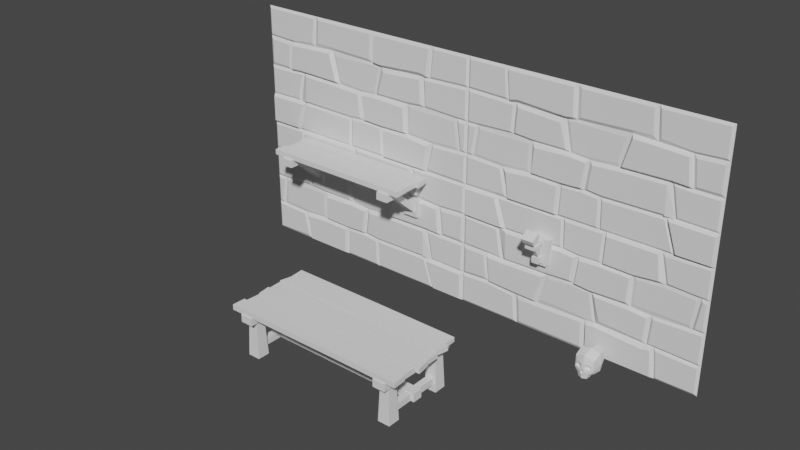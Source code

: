 # Source: additional.blend  (saved by Blender 3.0.42; exported with 4.5.12 LTS)
import bpy
from mathutils import Matrix  # noqa: F401  (used for matrix-valued properties, if any)

bpy.ops.wm.read_factory_settings(use_empty=True)
scene = bpy.context.scene
scene.name = 'Scene'

# ---- collections
col_collection = bpy.data.collections.new('Collection'); scene.collection.children.link(col_collection)

# ---- world
world_world = bpy.data.worlds.new('World'); scene.world = world_world
world_world.use_nodes = True; world_world.node_tree.nodes.clear()
_N = world_world.node_tree.nodes; _L = world_world.node_tree.links
n0 = _N.new('ShaderNodeOutputWorld'); n0.name = 'World Output'; n0.location = (300, 300)
n1 = _N.new('ShaderNodeBackground'); n1.name = 'Background'; n1.location = (10, 300)
n1.inputs[0].default_value = (0.05088, 0.05088, 0.05088, 1.0)
_L.new(n1.outputs[0], n0.inputs[0])
n0.is_active_output = True
world_world.color = (0.05088, 0.05088, 0.05088)
world_world.use_sun_shadow = False
world_world.sun_shadow_jitter_overblur = 0.0

# ---- meshes
me_plane = bpy.data.meshes.new('Plane')
me_plane.from_pydata([(-1.0, -0.006782, 0.02539), (1.0, -0.006782, 0.02539), (-1.0, -0.006782, 1.025), (1.0, -0.006782, 1.025), (-1.0, -0.006782, 0.7845), (-1.0, -0.006782, 0.5254), (-1.0, -0.006782, 0.2754), (1.0, -0.006782, 0.2754), (1.0, -0.006782, 0.5254), (1.0, -0.006782, 0.7754), (-0.6447, -0.006782, 0.7754), (-0.6704, -0.006782, 1.025), (-0.1062, -0.006782, 1.025), (-0.09524, -0.006782, 0.7754), (0.5055, -0.006782, 0.7754), (0.4872, -0.006782, 1.025), (0.2528, -0.006782, 0.5254), (0.3205, -0.006782, 0.7845), (-0.1245, -0.006782, 0.5254), (-0.1777, -0.006782, 0.7662), (-0.6008, -0.006782, 0.5382), (-0.5861, -0.006782, 0.7754), (0.7839, -0.006782, 0.5254), (0.7565, -0.006782, 0.7626), (0.6374, -0.006782, 0.5327), (0.6869, -0.006782, 0.2809), (0.02564, -0.006782, 0.5126), (-0.001832, -0.006782, 0.2827), (-0.4359, -0.006782, 0.5254), (-0.4378, -0.006782, 0.2809), (-0.9012, -0.006782, 0.5254), (-0.9378, -0.006782, 0.2754), (-0.6227, -0.006782, 0.02539), (-0.6795, -0.006782, 0.2644), (-0.1978, -0.006782, 0.02539), (-0.1868, -0.006782, 0.2754), (0.1429, -0.006782, 0.02539), (0.1337, -0.006782, 0.2681), (0.7125, -0.006782, 0.02539), (0.6282, -0.006782, 0.2754), (0.6161, -0.02928, 0.2893), (-0.4648, -0.01428, 0.5015), (-0.98, -0.02178, 0.804), (-0.6669, -0.02178, 0.796), (-0.6884, -0.02178, 1.005), (-0.98, -0.02178, 1.005), (-0.98, -0.02178, 0.04565), (-0.6516, -0.02178, 0.05422), (-0.6955, -0.02178, 0.2451), (-0.9382, -0.02178, 0.2554), (-0.98, -0.02178, 0.2554), (-0.98, -0.02178, 0.2954), (-0.9551, -0.02178, 0.2954), (-0.9243, -0.02178, 0.5054), (-0.98, -0.02178, 0.5054), (-0.98, -0.02178, 0.5454), (-0.9016, -0.02178, 0.5454), (-0.6196, -0.02178, 0.5574), (-0.6074, -0.02178, 0.7554), (-0.645, -0.02178, 0.7554), (-0.98, -0.02178, 0.764), (-0.6482, -0.03678, 1.005), (-0.6269, -0.03678, 0.7975), (-0.5666, -0.03678, 0.8101), (-0.1784, -0.03678, 0.7863), (-0.116, -0.03678, 0.7932), (-0.1254, -0.03678, 1.005), (-0.07263, -0.02178, 1.0), (-0.06382, -0.02178, 0.7997), (0.3367, -0.02178, 0.8134), (0.473, -0.02178, 0.8134), (0.4585, -0.02178, 1.0), (0.5091, -0.02178, 1.005), (0.5312, -0.02178, 0.8051), (0.7567, -0.02178, 0.7826), (0.98, -0.02178, 0.7944), (0.98, -0.02178, 1.005), (0.3393, -0.03678, 0.7603), (0.279, -0.03678, 0.5459), (0.6377, -0.03678, 0.5527), (0.7613, -0.03678, 0.5465), (0.7385, -0.03678, 0.7435), (0.5046, -0.03678, 0.7554), (-0.1533, -0.01428, 0.7488), (-0.1082, -0.01428, 0.5441), (0.02571, -0.01428, 0.5326), (0.2314, -0.01428, 0.5534), (0.2801, -0.01428, 0.748), (-0.09412, -0.01428, 0.7554), (-0.5597, -0.02928, 0.7491), (-0.5714, -0.02928, 0.5598), (-0.4331, -0.02928, 0.5491), (-0.1604, -0.02928, 0.5491), (-0.2141, -0.02928, 0.7271), (0.7851, -0.02178, 0.738), (0.8067, -0.02178, 0.5514), (0.9743, -0.02178, 0.5514), (0.9743, -0.02178, 0.748), (0.662, -0.02178, 0.5115), (0.7034, -0.02178, 0.3006), (0.98, -0.02178, 0.2957), (0.98, -0.02178, 0.5054), (0.7834, -0.02178, 0.5054), (0.05561, -0.02928, 0.4888), (0.03354, -0.02928, 0.3041), (0.1428, -0.02928, 0.2923), (0.6062, -0.02928, 0.2992), (0.6075, -0.02928, 0.5068), (0.2569, -0.02928, 0.5001), (-0.4056, -0.03678, 0.493), (-0.4171, -0.03678, 0.3004), (-0.187, -0.03678, 0.2954), (-0.01967, -0.03678, 0.302), (0.003328, -0.03678, 0.4944), (-0.1252, -0.03678, 0.5054), (-0.88, -0.01428, 0.4994), (-0.9046, -0.01428, 0.2991), (-0.6792, -0.01428, 0.2895), (-0.4663, -0.01428, 0.304), (-0.6337, -0.03678, 0.2408), (-0.6062, -0.03678, 0.04539), (-0.217, -0.03678, 0.04539), (-0.2077, -0.03678, 0.2558), (-0.4371, -0.03678, 0.2609), (-0.1677, -0.02178, 0.2561), (-0.1769, -0.02178, 0.04539), (0.1221, -0.02178, 0.04539), (0.1144, -0.02178, 0.25), (-0.002514, -0.02178, 0.2627), (0.151, -0.02178, 0.2498), (0.1587, -0.02178, 0.04386), (0.6886, -0.02178, 0.04386), (0.6169, -0.02178, 0.2567), (0.6553, -0.03678, 0.2578), (0.7269, -0.03678, 0.04539), (0.98, -0.03678, 0.04539), (0.98, -0.03678, 0.2557), (0.6876, -0.03678, 0.2609)], [], [(42, 44, 45), (49, 46, 48), (52, 54, 51), (59, 60, 56), (64, 65, 66), (69, 70, 71), (74, 75, 76), (79, 81, 82), (88, 85, 87), (91, 92, 93), (95, 97, 94), (100, 101, 102), (106, 107, 108), (112, 113, 114), (117, 118, 41), (121, 122, 123), (126, 127, 128), (130, 132, 129), (134, 136, 137), (11, 44, 43, 10), (33, 48, 47, 32), (4, 42, 45, 2), (5, 55, 60, 4), (34, 121, 120, 32), (31, 49, 48, 33), (6, 50, 49, 31), (30, 56, 55, 5), (1, 135, 134, 38), (30, 53, 52, 31), (5, 54, 53, 30), (31, 52, 51, 6), (20, 57, 56, 30), (21, 58, 57, 20), (10, 59, 58, 21), (4, 60, 59, 10), (10, 62, 61, 11), (7, 136, 135, 1), (21, 63, 62, 10), (19, 64, 63, 21), (13, 65, 64, 19), (12, 66, 65, 13), (13, 68, 67, 12), (12, 67, 71, 15), (17, 69, 68, 13), (14, 70, 69, 17), (15, 71, 70, 14), (14, 73, 72, 15), (15, 72, 76, 3), (23, 74, 73, 14), (9, 75, 74, 23), (18, 84, 83, 19), (2, 45, 44, 11), (32, 47, 46, 0), (17, 77, 82, 14), (22, 80, 79, 24), (23, 81, 80, 22), (14, 82, 81, 23), (25, 99, 98, 24), (24, 79, 78, 16), (19, 83, 88, 13), (16, 86, 85, 26), (17, 87, 86, 16), (13, 88, 87, 17), (20, 90, 89, 21), (26, 85, 84, 18), (21, 89, 93, 19), (18, 92, 91, 28), (19, 93, 92, 18), (22, 95, 94, 23), (28, 91, 90, 20), (23, 94, 97, 9), (29, 110, 109, 28), (11, 61, 66, 12), (8, 96, 95, 22), (24, 98, 102, 22), (22, 102, 101, 8), (16, 78, 77, 17), (27, 104, 103, 26), (7, 100, 99, 25), (26, 103, 108, 16), (24, 107, 106, 40, 25), (39, 25, 40), (16, 108, 107, 24), (40, 106, 105, 37, 39), (37, 105, 104, 27), (28, 109, 114, 18), (27, 112, 111, 35), (26, 113, 112, 27), (18, 114, 113, 26), (31, 116, 115, 30), (35, 111, 110, 29), (33, 117, 116, 31), (29, 118, 117, 33), (41, 118, 29, 28), (32, 120, 119, 33), (28, 20, 41), (6, 51, 54, 5), (33, 119, 123, 29), (36, 126, 125, 34), (29, 123, 122, 35), (34, 125, 124, 35), (35, 122, 121, 34), (35, 124, 128, 27), (38, 131, 130, 36), (27, 128, 127, 37), (36, 130, 129, 37), (37, 127, 126, 36), (37, 129, 132, 39), (10, 43, 42, 4), (38, 134, 133, 39), (39, 132, 131, 38), (39, 133, 137, 25), (3, 76, 75, 9), (9, 97, 96, 8), (30, 115, 41, 20), (25, 137, 136, 7), (8, 101, 100, 7), (0, 46, 50, 6), (42, 43, 44), (50, 46, 49), (46, 47, 48), (52, 53, 54), (60, 55, 56), (56, 57, 59), (57, 58, 59), (66, 61, 63), (61, 62, 63), (63, 64, 66), (71, 67, 69), (67, 68, 69), (76, 72, 74), (72, 73, 74), (82, 77, 78), (79, 80, 81), (82, 78, 79), (88, 83, 84), (84, 85, 88), (85, 86, 87), (93, 89, 91), (89, 90, 91), (95, 96, 97), (102, 98, 99), (99, 100, 102), (108, 103, 105), (103, 104, 105), (105, 106, 108), (114, 109, 111), (109, 110, 111), (111, 112, 114), (41, 115, 117), (115, 116, 117), (123, 119, 120), (120, 121, 123), (128, 124, 125), (125, 126, 128), (130, 131, 132), (137, 133, 134), (134, 135, 136)])
_uv = me_plane.uv_layers.new(name='UVMap')
_uv.uv.foreach_set('vector', [0.01031, 0.7706, 0.1563, 0.9799, 0.0101, 0.9794, 0.03088, 0.2303, 0.01003, 0.02018, 0.1515, 0.2288, 0.02247, 0.27, 0.01, 0.48, 0.01, 0.27, 0.182, 0.729, 0.01023, 0.7305, 0.04921, 0.5191, 0.4087, 0.7675, 0.4416, 0.7692, 0.4373, 0.9801, 0.6563, 0.7722, 0.7407, 0.7714, 0.7339, 0.9789, 0.876, 0.7676, 0.9898, 0.7696, 0.99, 0.9801, 0.8294, 0.5221, 0.8671, 0.729, 0.7521, 0.7299, 0.4522, 0.7318, 0.5026, 0.5174, 0.6413, 0.7297, 0.2822, 0.52, 0.4246, 0.5218, 0.4003, 0.728, 0.9009, 0.5214, 0.9895, 0.7292, 0.8874, 0.7286, 0.9895, 0.27, 0.9899, 0.4799, 0.8924, 0.479, 0.8076, 0.2693, 0.821, 0.48, 0.626, 0.4802, 0.4886, 0.2712, 0.491, 0.4791, 0.4362, 0.481, 0.1594, 0.2681, 0.2717, 0.2703, 0.2717, 0.4796, 0.3915, 0.02001, 0.3962, 0.2302, 0.2818, 0.2317, 0.5604, 0.02037, 0.5488, 0.23, 0.4971, 0.2323, 0.5803, 0.02039, 0.8068, 0.2301, 0.5682, 0.2296, 0.8632, 0.0199, 0.9895, 0.2301, 0.8358, 0.232, 0.1648, 1.0, 0.1563, 0.9799, 0.1729, 0.7702, 0.185, 0.75, 0.1593, 0.25, 0.1515, 0.2288, 0.1759, 0.02112, 0.1886, 0.0, 0.0, 0.75, 0.01031, 0.7706, 0.0101, 0.9794, 0.0, 1.0, 0.0, 0.5, 0.01004, 0.5193, 0.01023, 0.7305, 0.0, 0.75, 0.4011, 0.0, 0.3915, 0.02001, 0.1965, 0.0208, 0.1886, 0.0, 0.03111, 0.25, 0.03088, 0.2303, 0.1515, 0.2288, 0.1593, 0.25, 0.0, 0.25, 0.01, 0.2301, 0.03088, 0.2303, 0.03111, 0.25, 0.04942, 0.5, 0.04921, 0.5191, 0.01004, 0.5193, 0.0, 0.5, 1.0, 0.0, 0.9899, 0.01995, 0.8632, 0.0199, 0.8562, 0.0, 0.04942, 0.5, 0.03785, 0.48, 0.02247, 0.27, 0.03111, 0.25, 0.0, 0.5, 0.01, 0.48, 0.03785, 0.48, 0.04942, 0.5, 0.03111, 0.25, 0.02247, 0.27, 0.01, 0.27, 0.0, 0.25, 0.196, 0.5, 0.1871, 0.5208, 0.04921, 0.5191, 0.04942, 0.5, 0.2069, 0.75, 0.1976, 0.729, 0.1871, 0.5208, 0.196, 0.5, 0.185, 0.75, 0.182, 0.729, 0.1976, 0.729, 0.2069, 0.75, 0.0, 0.75, 0.01023, 0.7305, 0.182, 0.729, 0.185, 0.75, 0.185, 0.75, 0.191, 0.7707, 0.1762, 0.9799, 0.1648, 1.0, 1.0, 0.25, 0.9895, 0.2301, 0.9899, 0.01995, 1.0, 0.0, 0.2069, 0.75, 0.21, 0.773, 0.191, 0.7707, 0.185, 0.75, 0.4084, 0.75, 0.4087, 0.7675, 0.21, 0.773, 0.2069, 0.75, 0.4524, 0.75, 0.4416, 0.7692, 0.4087, 0.7675, 0.4084, 0.75, 0.4469, 1.0, 0.4373, 0.9801, 0.4416, 0.7692, 0.4524, 0.75, 0.4524, 0.75, 0.4618, 0.7706, 0.4575, 0.9795, 0.4469, 1.0, 0.4469, 1.0, 0.4575, 0.9795, 0.7339, 0.9789, 0.7436, 1.0, 0.6539, 0.75, 0.6563, 0.7722, 0.4618, 0.7706, 0.4524, 0.75, 0.7528, 0.75, 0.7407, 0.7714, 0.6563, 0.7722, 0.6539, 0.75, 0.7436, 1.0, 0.7339, 0.9789, 0.7407, 0.7714, 0.7528, 0.75, 0.7528, 0.75, 0.7621, 0.7701, 0.7544, 0.9797, 0.7436, 1.0, 0.7436, 1.0, 0.7544, 0.9797, 0.99, 0.9801, 1.0, 1.0, 0.8755, 0.75, 0.876, 0.7676, 0.7621, 0.7701, 0.7528, 0.75, 1.0, 0.75, 0.9898, 0.7696, 0.876, 0.7676, 0.8755, 0.75, 0.4377, 0.5, 0.4448, 0.5201, 0.4211, 0.7304, 0.4084, 0.75, 0.0, 1.0, 0.0101, 0.9794, 0.1563, 0.9799, 0.1648, 1.0, 0.1886, 0.0, 0.1759, 0.02112, 0.01003, 0.02018, 0.0, 0.0, 0.6539, 0.75, 0.6627, 0.7304, 0.7521, 0.7299, 0.7528, 0.75, 0.892, 0.5, 0.8817, 0.5213, 0.8294, 0.5221, 0.8324, 0.5, 0.8755, 0.75, 0.8671, 0.729, 0.8817, 0.5213, 0.892, 0.5, 0.7528, 0.75, 0.7521, 0.7299, 0.8671, 0.729, 0.8755, 0.75, 0.8306, 0.25, 0.8412, 0.27, 0.8412, 0.4797, 0.8324, 0.5, 0.8324, 0.5, 0.8294, 0.5221, 0.6396, 0.5198, 0.6264, 0.5, 0.4084, 0.75, 0.4211, 0.7304, 0.4522, 0.7318, 0.4524, 0.75, 0.6264, 0.5, 0.6175, 0.5202, 0.5026, 0.5174, 0.5, 0.5, 0.6539, 0.75, 0.6413, 0.7297, 0.6175, 0.5202, 0.6264, 0.5, 0.4524, 0.75, 0.4522, 0.7318, 0.6413, 0.7297, 0.6539, 0.75, 0.196, 0.5, 0.2074, 0.5212, 0.2163, 0.7286, 0.2069, 0.75, 0.5, 0.5, 0.5026, 0.5174, 0.4448, 0.5201, 0.4377, 0.5, 0.2069, 0.75, 0.2163, 0.7286, 0.4003, 0.728, 0.4084, 0.75, 0.4377, 0.5, 0.4246, 0.5218, 0.2822, 0.52, 0.282, 0.5, 0.4084, 0.75, 0.4003, 0.728, 0.4246, 0.5218, 0.4377, 0.5, 0.892, 0.5, 0.9009, 0.5214, 0.8874, 0.7286, 0.8755, 0.75, 0.282, 0.5, 0.2822, 0.52, 0.2074, 0.5212, 0.196, 0.5, 0.8755, 0.75, 0.8874, 0.7286, 0.9895, 0.7292, 1.0, 0.75, 0.282, 0.25, 0.292, 0.2709, 0.2921, 0.4792, 0.282, 0.5, 0.1648, 1.0, 0.1762, 0.9799, 0.4373, 0.9801, 0.4469, 1.0, 1.0, 0.5, 0.9897, 0.5208, 0.9009, 0.5214, 0.892, 0.5, 0.8324, 0.5, 0.8412, 0.4797, 0.8924, 0.479, 0.892, 0.5, 0.892, 0.5, 0.8924, 0.479, 0.9899, 0.4799, 1.0, 0.5, 0.6264, 0.5, 0.6396, 0.5198, 0.6627, 0.7304, 0.6539, 0.75, 0.4982, 0.25, 0.5079, 0.271, 0.5107, 0.4784, 0.5, 0.5, 1.0, 0.25, 0.9895, 0.27, 0.8412, 0.27, 0.8306, 0.25, 0.5, 0.5, 0.5107, 0.4784, 0.626, 0.4802, 0.6264, 0.5, 0.8324, 0.5, 0.821, 0.48, 0.8076, 0.2693, 0.8123, 0.2591, 0.8306, 0.25, 0.8141, 0.25, 0.8306, 0.25, 0.8123, 0.2591, 0.6264, 0.5, 0.626, 0.4802, 0.821, 0.48, 0.8324, 0.5, 0.8123, 0.2591, 0.8076, 0.2693, 0.5587, 0.2687, 0.5568, 0.25, 0.8141, 0.25, 0.5568, 0.25, 0.5587, 0.2687, 0.5079, 0.271, 0.4982, 0.25, 0.282, 0.5, 0.2921, 0.4792, 0.4362, 0.481, 0.4377, 0.5, 0.4982, 0.25, 0.4886, 0.2712, 0.4061, 0.2697, 0.4066, 0.25, 0.5, 0.5, 0.491, 0.4791, 0.4886, 0.2712, 0.4982, 0.25, 0.4377, 0.5, 0.4362, 0.481, 0.491, 0.4791, 0.5, 0.5, 0.03111, 0.25, 0.04277, 0.27, 0.05812, 0.4797, 0.04942, 0.5, 0.4066, 0.25, 0.4061, 0.2697, 0.292, 0.2709, 0.282, 0.25, 0.1593, 0.25, 0.1594, 0.2681, 0.04277, 0.27, 0.03111, 0.25, 0.282, 0.25, 0.2717, 0.2703, 0.1594, 0.2681, 0.1593, 0.25, 0.2717, 0.4796, 0.2717, 0.2703, 0.282, 0.25, 0.282, 0.5, 0.1886, 0.0, 0.1965, 0.0208, 0.1723, 0.2295, 0.1593, 0.25, 0.282, 0.5, 0.196, 0.5, 0.2717, 0.4796, 0.0, 0.25, 0.01, 0.27, 0.01, 0.48, 0.0, 0.5, 0.1593, 0.25, 0.1723, 0.2295, 0.2818, 0.2317, 0.282, 0.25, 0.5714, 0.0, 0.5604, 0.02037, 0.4115, 0.01998, 0.4011, 0.0, 0.282, 0.25, 0.2818, 0.2317, 0.3962, 0.2302, 0.4066, 0.25, 0.4011, 0.0, 0.4115, 0.01998, 0.416, 0.2303, 0.4066, 0.25, 0.4066, 0.25, 0.3962, 0.2302, 0.3915, 0.02001, 0.4011, 0.0, 0.4066, 0.25, 0.416, 0.2303, 0.4971, 0.2323, 0.4982, 0.25, 0.8562, 0.0, 0.8423, 0.01992, 0.5803, 0.02039, 0.5714, 0.0, 0.4982, 0.25, 0.4971, 0.2323, 0.5488, 0.23, 0.5568, 0.25, 0.5714, 0.0, 0.5803, 0.02039, 0.5682, 0.2296, 0.5568, 0.25, 0.5568, 0.25, 0.5488, 0.23, 0.5604, 0.02037, 0.5714, 0.0, 0.5568, 0.25, 0.5682, 0.2296, 0.8068, 0.2301, 0.8141, 0.25, 0.185, 0.75, 0.1729, 0.7702, 0.01031, 0.7706, 0.0, 0.75, 0.8562, 0.0, 0.8632, 0.0199, 0.8246, 0.2311, 0.8141, 0.25, 0.8141, 0.25, 0.8068, 0.2301, 0.8423, 0.01992, 0.8562, 0.0, 0.8141, 0.25, 0.8246, 0.2311, 0.8358, 0.232, 0.8306, 0.25, 1.0, 1.0, 0.99, 0.9801, 0.9898, 0.7696, 1.0, 0.75, 1.0, 0.75, 0.9895, 0.7292, 0.9897, 0.5208, 1.0, 0.5, 0.04942, 0.5, 0.05812, 0.4797, 0.2717, 0.4796, 0.196, 0.5, 0.8306, 0.25, 0.8358, 0.232, 0.9895, 0.2301, 1.0, 0.25, 1.0, 0.5, 0.9899, 0.4799, 0.9895, 0.27, 1.0, 0.25, 0.0, 0.0, 0.01003, 0.02018, 0.01, 0.2301, 0.0, 0.25, 0.01031, 0.7706, 0.1729, 0.7702, 0.1563, 0.9799, 0.01, 0.2301, 0.01003, 0.02018, 0.03088, 0.2303, 0.01003, 0.02018, 0.1759, 0.02112, 0.1515, 0.2288, 0.02247, 0.27, 0.03785, 0.48, 0.01, 0.48, 0.01023, 0.7305, 0.01004, 0.5193, 0.04921, 0.5191, 0.04921, 0.5191, 0.1871, 0.5208, 0.182, 0.729, 0.1871, 0.5208, 0.1976, 0.729, 0.182, 0.729, 0.4373, 0.9801, 0.1762, 0.9799, 0.21, 0.773, 0.1762, 0.9799, 0.191, 0.7707, 0.21, 0.773, 0.21, 0.773, 0.4087, 0.7675, 0.4373, 0.9801, 0.7339, 0.9789, 0.4575, 0.9795, 0.6563, 0.7722, 0.4575, 0.9795, 0.4618, 0.7706, 0.6563, 0.7722, 0.99, 0.9801, 0.7544, 0.9797, 0.876, 0.7676, 0.7544, 0.9797, 0.7621, 0.7701, 0.876, 0.7676, 0.7521, 0.7299, 0.6627, 0.7304, 0.6396, 0.5198, 0.8294, 0.5221, 0.8817, 0.5213, 0.8671, 0.729, 0.7521, 0.7299, 0.6396, 0.5198, 0.8294, 0.5221, 0.4522, 0.7318, 0.4211, 0.7304, 0.4448, 0.5201, 0.4448, 0.5201, 0.5026, 0.5174, 0.4522, 0.7318, 0.5026, 0.5174, 0.6175, 0.5202, 0.6413, 0.7297, 0.4003, 0.728, 0.2163, 0.7286, 0.2822, 0.52, 0.2163, 0.7286, 0.2074, 0.5212, 0.2822, 0.52, 0.9009, 0.5214, 0.9897, 0.5208, 0.9895, 0.7292, 0.8924, 0.479, 0.8412, 0.4797, 0.8412, 0.27, 0.8412, 0.27, 0.9895, 0.27, 0.8924, 0.479, 0.626, 0.4802, 0.5107, 0.4784, 0.5587, 0.2687, 0.5107, 0.4784, 0.5079, 0.271, 0.5587, 0.2687, 0.5587, 0.2687, 0.8076, 0.2693, 0.626, 0.4802, 0.4362, 0.481, 0.2921, 0.4792, 0.4061, 0.2697, 0.2921, 0.4792, 0.292, 0.2709, 0.4061, 0.2697, 0.4061, 0.2697, 0.4886, 0.2712, 0.4362, 0.481, 0.2717, 0.4796, 0.05812, 0.4797, 0.1594, 0.2681, 0.05812, 0.4797, 0.04277, 0.27, 0.1594, 0.2681, 0.2818, 0.2317, 0.1723, 0.2295, 0.1965, 0.0208, 0.1965, 0.0208, 0.3915, 0.02001, 0.2818, 0.2317, 0.4971, 0.2323, 0.416, 0.2303, 0.4115, 0.01998, 0.4115, 0.01998, 0.5604, 0.02037, 0.4971, 0.2323, 0.5803, 0.02039, 0.8423, 0.01992, 0.8068, 0.2301, 0.8358, 0.232, 0.8246, 0.2311, 0.8632, 0.0199, 0.8632, 0.0199, 0.9899, 0.01995, 0.9895, 0.2301])
me_plane.use_remesh_fix_poles = True
me_plane.use_remesh_preserve_attributes = False
me_plane.update()
me_cube_001 = bpy.data.meshes.new('Cube.001')
me_cube_001.from_pydata([(0.3758, -0.8821, -0.09998), (0.4006, -0.8573, 0.5334), (0.3758, -0.6821, -0.09998), (0.4006, -0.7069, 0.5334), (0.5758, -0.8821, -0.09998), (0.5511, -0.8573, 0.5334), (0.5758, -0.6821, -0.09998), (0.5511, -0.7069, 0.5334), (2.876, -0.8821, -0.09998), (2.901, -0.8573, 0.5334), (2.876, -0.6821, -0.09998), (2.901, -0.7069, 0.5334), (3.076, -0.8821, -0.09998), (3.051, -0.8573, 0.5334), (3.076, -0.6821, -0.09998), (3.051, -0.7069, 0.5334), (0.3758, 0.1179, -0.09998), (0.4006, 0.1427, 0.5334), (0.3758, 0.3179, -0.09998), (0.4006, 0.2931, 0.5334), (0.5758, 0.1179, -0.09998), (0.5511, 0.1427, 0.5334), (0.5758, 0.3179, -0.09998), (0.5511, 0.2931, 0.5334), (2.876, 0.1179, -0.09998), (2.901, 0.1427, 0.5334), (2.876, 0.3179, -0.09998), (2.901, 0.2931, 0.5334), (3.076, 0.1179, -0.09998), (3.051, 0.1427, 0.5334), (3.076, 0.3179, -0.09998), (3.051, 0.2931, 0.5334), (0.4239, 0.2514, 0.01783), (0.4239, 0.2514, 0.1234), (0.5277, 0.2514, 0.01783), (0.5277, 0.2514, 0.1234), (0.4239, -0.8156, 0.01783), (0.4239, -0.8156, 0.1234), (0.5277, -0.8156, 0.1234), (0.5277, -0.8156, 0.01783), (2.924, 0.2514, 0.01783), (2.924, 0.2514, 0.1234), (3.028, 0.2514, 0.01783), (3.028, 0.2514, 0.1234), (2.924, -0.8156, 0.01783), (2.924, -0.8156, 0.1234), (3.028, -0.8156, 0.1234), (3.028, -0.8156, 0.01783), (0.3765, -0.3626, 0.002819), (0.3765, -0.3626, 0.1384), (0.3765, -0.2016, 0.002819), (0.3765, -0.2016, 0.1384), (3.075, -0.3626, 0.002819), (3.075, -0.3626, 0.1384), (3.075, -0.2016, 0.1384), (3.075, -0.2016, 0.002819), (0.578, -0.9775, 0.5087), (0.578, -0.9775, 0.6349), (0.3736, -0.9775, 0.5087), (0.3736, -0.9775, 0.6349), (0.578, 0.4133, 0.5087), (0.578, 0.4133, 0.6349), (0.3736, 0.4133, 0.6349), (0.3736, 0.4133, 0.5087), (3.078, -0.9775, 0.5087), (3.078, -0.9775, 0.6349), (2.874, -0.9775, 0.5087), (2.874, -0.9775, 0.6349), (3.078, 0.4133, 0.5087), (3.078, 0.4133, 0.6349), (2.874, 0.4133, 0.6349), (2.874, 0.4133, 0.5087), (3.231, -0.7461, 0.6349), (3.231, -0.7461, 0.7206), (3.239, -0.9641, 0.6349), (3.239, -0.9641, 0.7206), (0.1975, -0.7461, 0.6349), (0.1975, -0.7461, 0.7206), (0.1898, -0.9641, 0.7206), (0.1898, -0.9641, 0.6349), (3.16, 0.4113, 0.6349), (3.16, 0.4113, 0.7075), (3.17, 0.1933, 0.6349), (3.17, 0.1933, 0.7075), (0.2256, 0.4113, 0.6349), (0.2256, 0.4113, 0.7075), (0.2409, 0.1933, 0.7075), (0.2409, 0.1933, 0.6349), (3.231, 0.1772, 0.6349), (3.231, 0.1772, 0.7239), (3.183, -0.04086, 0.6349), (3.183, -0.04086, 0.7239), (0.2716, 0.1772, 0.6349), (0.2716, 0.1772, 0.7239), (0.2205, -0.04086, 0.7239), (0.2205, -0.04086, 0.6349), (3.234, -0.0559, 0.6349), (3.234, -0.0559, 0.7164), (3.231, -0.274, 0.6349), (3.231, -0.274, 0.7164), (0.2384, -0.05591, 0.6349), (0.2384, -0.05591, 0.7164), (0.246, -0.274, 0.7164), (0.246, -0.274, 0.6349), (3.252, -0.2849, 0.6349), (3.252, -0.2849, 0.7206), (3.28, -0.503, 0.6349), (3.28, -0.503, 0.7206), (0.2205, -0.2849, 0.6349), (0.2205, -0.2849, 0.7206), (0.2486, -0.503, 0.7206), (0.2486, -0.503, 0.6349), (3.218, -0.5177, 0.6349), (3.218, -0.5177, 0.7164), (3.211, -0.7357, 0.6349), (3.211, -0.7357, 0.7164), (0.2613, -0.5177, 0.6349), (0.2613, -0.5177, 0.7164), (0.246, -0.7357, 0.7164), (0.246, -0.7357, 0.6349), (1.326, -0.7435, 0.7206), (2.2, -0.959, 0.7206), (2.2, -0.959, 0.6349), (1.326, -0.7435, 0.6349), (1.694, -0.5126, 0.7164), (1.843, -0.7281, 0.7164), (1.843, -0.7281, 0.6349), (1.694, -0.5126, 0.6349), (1.544, -0.2798, 0.7206), (2.678, -0.5107, 0.7206), (2.678, -0.5107, 0.6349), (1.544, -0.2798, 0.6349), (1.748, -0.04671, 0.7164), (1.038, -0.2704, 0.7164), (1.038, -0.2704, 0.6349), (1.748, -0.04671, 0.6349), (1.767, 0.168, 0.7239), (1.068, -0.04086, 0.7239), (1.068, -0.04086, 0.6349), (1.767, 0.168, 0.6349), (1.658, 0.4144, 0.7075), (1.705, 0.1933, 0.7075), (1.705, 0.1933, 0.6349), (1.658, 0.4144, 0.6349)], [], [(0, 1, 3, 2), (2, 3, 7, 6), (6, 7, 5, 4), (4, 5, 1, 0), (2, 6, 4, 0), (8, 9, 11, 10), (10, 11, 15, 14), (14, 15, 13, 12), (12, 13, 9, 8), (10, 14, 12, 8), (16, 17, 19, 18), (18, 19, 23, 22), (22, 23, 21, 20), (20, 21, 17, 16), (18, 22, 20, 16), (24, 25, 27, 26), (26, 27, 31, 30), (30, 31, 29, 28), (28, 29, 25, 24), (26, 30, 28, 24), (42, 43, 46, 47), (43, 41, 45, 46), (35, 33, 37, 38), (34, 35, 38, 39), (32, 34, 39, 36), (33, 32, 36, 37), (40, 42, 47, 44), (41, 40, 44, 45), (50, 51, 54, 55), (51, 49, 53, 54), (48, 50, 55, 52), (49, 48, 52, 53), (48, 49, 51, 50), (53, 52, 55, 54), (58, 59, 62, 63), (59, 57, 61, 62), (56, 58, 63, 60), (57, 56, 60, 61), (56, 57, 59, 58), (61, 60, 63, 62), (66, 67, 70, 71), (67, 65, 69, 70), (64, 66, 71, 68), (65, 64, 68, 69), (64, 65, 67, 66), (69, 68, 71, 70), (122, 121, 78, 79), (121, 120, 77, 78), (123, 122, 79, 76), (120, 123, 76, 77), (72, 73, 75, 74), (77, 76, 79, 78), (142, 141, 86, 87), (141, 140, 85, 86), (143, 142, 87, 84), (140, 143, 84, 85), (80, 81, 83, 82), (85, 84, 87, 86), (138, 137, 94, 95), (137, 136, 93, 94), (139, 138, 95, 92), (136, 139, 92, 93), (88, 89, 91, 90), (93, 92, 95, 94), (134, 133, 102, 103), (133, 132, 101, 102), (135, 134, 103, 100), (132, 135, 100, 101), (96, 97, 99, 98), (101, 100, 103, 102), (130, 129, 110, 111), (129, 128, 109, 110), (131, 130, 111, 108), (128, 131, 108, 109), (104, 105, 107, 106), (109, 108, 111, 110), (126, 125, 118, 119), (125, 124, 117, 118), (127, 126, 119, 116), (124, 127, 116, 117), (112, 113, 115, 114), (117, 116, 119, 118), (73, 72, 123, 120), (72, 74, 122, 123), (75, 73, 120, 121), (74, 75, 121, 122), (113, 112, 127, 124), (112, 114, 126, 127), (115, 113, 124, 125), (114, 115, 125, 126), (105, 104, 131, 128), (104, 106, 130, 131), (107, 105, 128, 129), (106, 107, 129, 130), (97, 96, 135, 132), (96, 98, 134, 135), (99, 97, 132, 133), (98, 99, 133, 134), (89, 88, 139, 136), (88, 90, 138, 139), (91, 89, 136, 137), (90, 91, 137, 138), (81, 80, 143, 140), (80, 82, 142, 143), (83, 81, 140, 141), (82, 83, 141, 142)])
_uv = me_cube_001.uv_layers.new(name='UVMap')
_uv.uv.foreach_set('vector', [0.375, 0.0, 0.625, 0.0, 0.625, 0.25, 0.375, 0.25, 0.375, 0.25, 0.625, 0.25, 0.625, 0.5, 0.375, 0.5, 0.375, 0.5, 0.625, 0.5, 0.625, 0.75, 0.375, 0.75, 0.375, 0.75, 0.625, 0.75, 0.625, 1.0, 0.375, 1.0, 0.125, 0.5, 0.375, 0.5, 0.375, 0.75, 0.125, 0.75, 0.375, 0.0, 0.625, 0.0, 0.625, 0.25, 0.375, 0.25, 0.375, 0.25, 0.625, 0.25, 0.625, 0.5, 0.375, 0.5, 0.375, 0.5, 0.625, 0.5, 0.625, 0.75, 0.375, 0.75, 0.375, 0.75, 0.625, 0.75, 0.625, 1.0, 0.375, 1.0, 0.125, 0.5, 0.375, 0.5, 0.375, 0.75, 0.125, 0.75, 0.375, 0.0, 0.625, 0.0, 0.625, 0.25, 0.375, 0.25, 0.375, 0.25, 0.625, 0.25, 0.625, 0.5, 0.375, 0.5, 0.375, 0.5, 0.625, 0.5, 0.625, 0.75, 0.375, 0.75, 0.375, 0.75, 0.625, 0.75, 0.625, 1.0, 0.375, 1.0, 0.125, 0.5, 0.375, 0.5, 0.375, 0.75, 0.125, 0.75, 0.375, 0.0, 0.625, 0.0, 0.625, 0.25, 0.375, 0.25, 0.375, 0.25, 0.625, 0.25, 0.625, 0.5, 0.375, 0.5, 0.375, 0.5, 0.625, 0.5, 0.625, 0.75, 0.375, 0.75, 0.375, 0.75, 0.625, 0.75, 0.625, 1.0, 0.375, 1.0, 0.125, 0.5, 0.375, 0.5, 0.375, 0.75, 0.125, 0.75, 0.375, 0.75, 0.625, 0.75, 0.625, 0.75, 0.375, 0.75, 0.625, 0.75, 0.625, 1.0, 0.625, 1.0, 0.625, 0.75, 0.625, 0.75, 0.625, 1.0, 0.625, 1.0, 0.625, 0.75, 0.375, 0.75, 0.625, 0.75, 0.625, 0.75, 0.375, 0.75, 0.375, 1.0, 0.375, 0.75, 0.375, 0.75, 0.375, 1.0, 0.625, 1.0, 0.375, 1.0, 0.375, 1.0, 0.625, 1.0, 0.375, 1.0, 0.375, 0.75, 0.375, 0.75, 0.375, 1.0, 0.625, 1.0, 0.375, 1.0, 0.375, 1.0, 0.625, 1.0, 0.375, 0.75, 0.625, 0.75, 0.625, 0.75, 0.375, 0.75, 0.625, 0.75, 0.625, 1.0, 0.625, 1.0, 0.625, 0.75, 0.375, 1.0, 0.375, 0.75, 0.375, 0.75, 0.375, 1.0, 0.625, 1.0, 0.375, 1.0, 0.375, 1.0, 0.625, 1.0, 0.375, 1.0, 0.625, 1.0, 0.625, 0.75, 0.375, 0.75, 0.625, 1.0, 0.375, 1.0, 0.375, 0.75, 0.625, 0.75, 0.375, 0.75, 0.625, 0.75, 0.625, 0.75, 0.375, 0.75, 0.625, 0.75, 0.625, 1.0, 0.625, 1.0, 0.625, 0.75, 0.375, 1.0, 0.375, 0.75, 0.375, 0.75, 0.375, 1.0, 0.625, 1.0, 0.375, 1.0, 0.375, 1.0, 0.625, 1.0, 0.375, 1.0, 0.625, 1.0, 0.625, 0.75, 0.375, 0.75, 0.625, 1.0, 0.375, 1.0, 0.375, 0.75, 0.625, 0.75, 0.375, 0.75, 0.625, 0.75, 0.625, 0.75, 0.375, 0.75, 0.625, 0.75, 0.625, 1.0, 0.625, 1.0, 0.625, 0.75, 0.375, 1.0, 0.375, 0.75, 0.375, 0.75, 0.375, 1.0, 0.625, 1.0, 0.375, 1.0, 0.375, 1.0, 0.625, 1.0, 0.375, 1.0, 0.625, 1.0, 0.625, 0.75, 0.375, 0.75, 0.625, 1.0, 0.375, 1.0, 0.375, 0.75, 0.625, 0.75, 0.375, 0.75, 0.625, 0.75, 0.625, 0.75, 0.375, 0.75, 0.625, 0.75, 0.625, 1.0, 0.625, 1.0, 0.625, 0.75, 0.375, 1.0, 0.375, 0.75, 0.375, 0.75, 0.375, 1.0, 0.625, 1.0, 0.375, 1.0, 0.375, 1.0, 0.625, 1.0, 0.375, 1.0, 0.625, 1.0, 0.625, 0.75, 0.375, 0.75, 0.625, 1.0, 0.375, 1.0, 0.375, 0.75, 0.625, 0.75, 0.375, 0.75, 0.625, 0.75, 0.625, 0.75, 0.375, 0.75, 0.625, 0.75, 0.625, 1.0, 0.625, 1.0, 0.625, 0.75, 0.375, 1.0, 0.375, 0.75, 0.375, 0.75, 0.375, 1.0, 0.625, 1.0, 0.375, 1.0, 0.375, 1.0, 0.625, 1.0, 0.375, 1.0, 0.625, 1.0, 0.625, 0.75, 0.375, 0.75, 0.625, 1.0, 0.375, 1.0, 0.375, 0.75, 0.625, 0.75, 0.375, 0.75, 0.625, 0.75, 0.625, 0.75, 0.375, 0.75, 0.625, 0.75, 0.625, 1.0, 0.625, 1.0, 0.625, 0.75, 0.375, 1.0, 0.375, 0.75, 0.375, 0.75, 0.375, 1.0, 0.625, 1.0, 0.375, 1.0, 0.375, 1.0, 0.625, 1.0, 0.375, 1.0, 0.625, 1.0, 0.625, 0.75, 0.375, 0.75, 0.625, 1.0, 0.375, 1.0, 0.375, 0.75, 0.625, 0.75, 0.375, 0.75, 0.625, 0.75, 0.625, 0.75, 0.375, 0.75, 0.625, 0.75, 0.625, 1.0, 0.625, 1.0, 0.625, 0.75, 0.375, 1.0, 0.375, 0.75, 0.375, 0.75, 0.375, 1.0, 0.625, 1.0, 0.375, 1.0, 0.375, 1.0, 0.625, 1.0, 0.375, 1.0, 0.625, 1.0, 0.625, 0.75, 0.375, 0.75, 0.625, 1.0, 0.375, 1.0, 0.375, 0.75, 0.625, 0.75, 0.375, 0.75, 0.625, 0.75, 0.625, 0.75, 0.375, 0.75, 0.625, 0.75, 0.625, 1.0, 0.625, 1.0, 0.625, 0.75, 0.375, 1.0, 0.375, 0.75, 0.375, 0.75, 0.375, 1.0, 0.625, 1.0, 0.375, 1.0, 0.375, 1.0, 0.625, 1.0, 0.375, 1.0, 0.625, 1.0, 0.625, 0.75, 0.375, 0.75, 0.625, 1.0, 0.375, 1.0, 0.375, 0.75, 0.625, 0.75, 0.375, 0.75, 0.625, 0.75, 0.625, 0.75, 0.375, 0.75, 0.625, 0.75, 0.625, 1.0, 0.625, 1.0, 0.625, 0.75, 0.375, 1.0, 0.375, 0.75, 0.375, 0.75, 0.375, 1.0, 0.625, 1.0, 0.375, 1.0, 0.375, 1.0, 0.625, 1.0, 0.375, 1.0, 0.625, 1.0, 0.625, 0.75, 0.375, 0.75, 0.625, 1.0, 0.375, 1.0, 0.375, 0.75, 0.625, 0.75, 0.625, 1.0, 0.375, 1.0, 0.375, 1.0, 0.625, 1.0, 0.375, 1.0, 0.375, 0.75, 0.375, 0.75, 0.375, 1.0, 0.625, 0.75, 0.625, 1.0, 0.625, 1.0, 0.625, 0.75, 0.375, 0.75, 0.625, 0.75, 0.625, 0.75, 0.375, 0.75, 0.625, 1.0, 0.375, 1.0, 0.375, 1.0, 0.625, 1.0, 0.375, 1.0, 0.375, 0.75, 0.375, 0.75, 0.375, 1.0, 0.625, 0.75, 0.625, 1.0, 0.625, 1.0, 0.625, 0.75, 0.375, 0.75, 0.625, 0.75, 0.625, 0.75, 0.375, 0.75, 0.625, 1.0, 0.375, 1.0, 0.375, 1.0, 0.625, 1.0, 0.375, 1.0, 0.375, 0.75, 0.375, 0.75, 0.375, 1.0, 0.625, 0.75, 0.625, 1.0, 0.625, 1.0, 0.625, 0.75, 0.375, 0.75, 0.625, 0.75, 0.625, 0.75, 0.375, 0.75, 0.625, 1.0, 0.375, 1.0, 0.375, 1.0, 0.625, 1.0, 0.375, 1.0, 0.375, 0.75, 0.375, 0.75, 0.375, 1.0, 0.625, 0.75, 0.625, 1.0, 0.625, 1.0, 0.625, 0.75, 0.375, 0.75, 0.625, 0.75, 0.625, 0.75, 0.375, 0.75, 0.625, 1.0, 0.375, 1.0, 0.375, 1.0, 0.625, 1.0, 0.375, 1.0, 0.375, 0.75, 0.375, 0.75, 0.375, 1.0, 0.625, 0.75, 0.625, 1.0, 0.625, 1.0, 0.625, 0.75, 0.375, 0.75, 0.625, 0.75, 0.625, 0.75, 0.375, 0.75, 0.625, 1.0, 0.375, 1.0, 0.375, 1.0, 0.625, 1.0, 0.375, 1.0, 0.375, 0.75, 0.375, 0.75, 0.375, 1.0, 0.625, 0.75, 0.625, 1.0, 0.625, 1.0, 0.625, 0.75, 0.375, 0.75, 0.625, 0.75, 0.625, 0.75, 0.375, 0.75])
me_cube_001.use_remesh_fix_poles = True
me_cube_001.use_remesh_preserve_attributes = False
me_cube_001.update()
me_cube_002 = bpy.data.meshes.new('Cube.002')
me_cube_002.from_pydata([(1.288, 1.624, 1.892), (1.288, 1.624, 1.978), (1.296, 1.406, 1.892), (1.296, 1.406, 1.978), (-1.246, 1.624, 1.892), (-1.246, 1.624, 1.978), (-1.253, 1.406, 1.978), (-1.253, 1.406, 1.892), (1.309, 2.085, 1.892), (1.309, 2.085, 1.978), (1.337, 1.867, 1.892), (1.337, 1.867, 1.978), (-1.223, 2.085, 1.892), (-1.223, 2.085, 1.978), (-1.194, 1.867, 1.978), (-1.194, 1.867, 1.892), (1.275, 1.853, 1.892), (1.275, 1.853, 1.973), (1.268, 1.635, 1.892), (1.268, 1.635, 1.973), (-1.182, 1.853, 1.892), (-1.182, 1.853, 1.973), (-1.197, 1.635, 1.973), (-1.197, 1.635, 1.892), (-0.367, 1.627, 1.978), (0.5065, 1.411, 1.978), (0.5065, 1.411, 1.892), (-0.367, 1.627, 1.892), (0.0008177, 1.858, 1.973), (0.1502, 1.642, 1.973), (0.1502, 1.642, 1.892), (0.0008175, 1.858, 1.892), (-0.1486, 2.09, 1.978), (0.9854, 1.86, 1.978), (0.9854, 1.86, 1.892), (-0.1486, 2.09, 1.892), (-0.8727, 1.371, 1.766), (-0.8727, 1.371, 1.892), (-1.077, 1.371, 1.766), (-1.077, 1.371, 1.892), (-0.8727, 2.244, 1.766), (-0.8727, 2.244, 1.892), (-1.077, 2.244, 1.892), (-1.077, 2.244, 1.766), (1.127, 1.371, 1.766), (1.127, 1.371, 1.892), (0.9229, 1.371, 1.766), (0.9229, 1.371, 1.892), (1.127, 2.244, 1.766), (1.127, 2.244, 1.892), (0.9229, 2.244, 1.892), (0.9229, 2.244, 1.766), (-0.894, 1.555, 1.776), (-0.894, 1.62, 1.851), (-1.056, 1.555, 1.776), (-1.056, 1.62, 1.851), (-0.894, 2.076, 1.323), (-0.894, 2.142, 1.399), (-1.056, 2.142, 1.399), (-1.056, 2.076, 1.323), (1.106, 1.555, 1.776), (1.106, 1.62, 1.851), (0.9442, 1.555, 1.776), (0.9442, 1.62, 1.851), (1.106, 2.076, 1.323), (1.106, 2.142, 1.399), (0.9442, 2.142, 1.399), (0.9442, 2.076, 1.323), (-0.8485, 2.051, 1.264), (-0.8485, 2.051, 1.541), (-1.101, 2.051, 1.264), (-1.101, 2.051, 1.541), (-0.8485, 2.244, 1.264), (-0.8485, 2.244, 1.541), (-1.101, 2.244, 1.541), (-1.101, 2.244, 1.264), (1.152, 2.051, 1.264), (1.152, 2.051, 1.541), (0.8987, 2.051, 1.264), (0.8987, 2.051, 1.541), (1.152, 2.244, 1.264), (1.152, 2.244, 1.541), (0.8987, 2.244, 1.541), (0.8987, 2.244, 1.264), (-0.8485, 2.051, 1.651), (-0.8485, 2.051, 1.929), (-1.101, 2.051, 1.651), (-1.101, 2.051, 1.929), (-0.8485, 2.244, 1.651), (-0.8485, 2.244, 1.929), (-1.101, 2.244, 1.929), (-1.101, 2.244, 1.651), (1.152, 2.051, 1.651), (1.152, 2.051, 1.929), (0.8987, 2.051, 1.651), (0.8987, 2.051, 1.929), (1.152, 2.244, 1.651), (1.152, 2.244, 1.929), (0.8987, 2.244, 1.929), (0.8987, 2.244, 1.651)], [], [(26, 25, 6, 7), (25, 24, 5, 6), (27, 26, 7, 4), (24, 27, 4, 5), (0, 1, 3, 2), (5, 4, 7, 6), (34, 33, 14, 15), (33, 32, 13, 14), (35, 34, 15, 12), (32, 35, 12, 13), (8, 9, 11, 10), (13, 12, 15, 14), (30, 29, 22, 23), (29, 28, 21, 22), (31, 30, 23, 20), (28, 31, 20, 21), (16, 17, 19, 18), (21, 20, 23, 22), (1, 0, 27, 24), (0, 2, 26, 27), (3, 1, 24, 25), (2, 3, 25, 26), (17, 16, 31, 28), (16, 18, 30, 31), (19, 17, 28, 29), (18, 19, 29, 30), (9, 8, 35, 32), (8, 10, 34, 35), (11, 9, 32, 33), (10, 11, 33, 34), (38, 39, 42, 43), (39, 37, 41, 42), (36, 38, 43, 40), (37, 36, 40, 41), (36, 37, 39, 38), (46, 47, 50, 51), (47, 45, 49, 50), (44, 46, 51, 48), (45, 44, 48, 49), (44, 45, 47, 46), (54, 55, 58, 59), (55, 53, 57, 58), (52, 54, 59, 56), (53, 52, 56, 57), (52, 53, 55, 54), (62, 63, 66, 67), (63, 61, 65, 66), (60, 62, 67, 64), (61, 60, 64, 65), (60, 61, 63, 62), (70, 71, 74, 75), (71, 69, 73, 74), (68, 70, 75, 72), (69, 68, 72, 73), (68, 69, 71, 70), (78, 79, 82, 83), (79, 77, 81, 82), (76, 78, 83, 80), (77, 76, 80, 81), (76, 77, 79, 78), (86, 87, 90, 91), (87, 85, 89, 90), (84, 86, 91, 88), (85, 84, 88, 89), (84, 85, 87, 86), (94, 95, 98, 99), (95, 93, 97, 98), (92, 94, 99, 96), (93, 92, 96, 97), (92, 93, 95, 94)])
_uv = me_cube_002.uv_layers.new(name='UVMap')
_uv.uv.foreach_set('vector', [0.375, 0.75, 0.625, 0.75, 0.625, 0.75, 0.375, 0.75, 0.625, 0.75, 0.625, 1.0, 0.625, 1.0, 0.625, 0.75, 0.375, 1.0, 0.375, 0.75, 0.375, 0.75, 0.375, 1.0, 0.625, 1.0, 0.375, 1.0, 0.375, 1.0, 0.625, 1.0, 0.375, 1.0, 0.625, 1.0, 0.625, 0.75, 0.375, 0.75, 0.625, 1.0, 0.375, 1.0, 0.375, 0.75, 0.625, 0.75, 0.375, 0.75, 0.625, 0.75, 0.625, 0.75, 0.375, 0.75, 0.625, 0.75, 0.625, 1.0, 0.625, 1.0, 0.625, 0.75, 0.375, 1.0, 0.375, 0.75, 0.375, 0.75, 0.375, 1.0, 0.625, 1.0, 0.375, 1.0, 0.375, 1.0, 0.625, 1.0, 0.375, 1.0, 0.625, 1.0, 0.625, 0.75, 0.375, 0.75, 0.625, 1.0, 0.375, 1.0, 0.375, 0.75, 0.625, 0.75, 0.375, 0.75, 0.625, 0.75, 0.625, 0.75, 0.375, 0.75, 0.625, 0.75, 0.625, 1.0, 0.625, 1.0, 0.625, 0.75, 0.375, 1.0, 0.375, 0.75, 0.375, 0.75, 0.375, 1.0, 0.625, 1.0, 0.375, 1.0, 0.375, 1.0, 0.625, 1.0, 0.375, 1.0, 0.625, 1.0, 0.625, 0.75, 0.375, 0.75, 0.625, 1.0, 0.375, 1.0, 0.375, 0.75, 0.625, 0.75, 0.625, 1.0, 0.375, 1.0, 0.375, 1.0, 0.625, 1.0, 0.375, 1.0, 0.375, 0.75, 0.375, 0.75, 0.375, 1.0, 0.625, 0.75, 0.625, 1.0, 0.625, 1.0, 0.625, 0.75, 0.375, 0.75, 0.625, 0.75, 0.625, 0.75, 0.375, 0.75, 0.625, 1.0, 0.375, 1.0, 0.375, 1.0, 0.625, 1.0, 0.375, 1.0, 0.375, 0.75, 0.375, 0.75, 0.375, 1.0, 0.625, 0.75, 0.625, 1.0, 0.625, 1.0, 0.625, 0.75, 0.375, 0.75, 0.625, 0.75, 0.625, 0.75, 0.375, 0.75, 0.625, 1.0, 0.375, 1.0, 0.375, 1.0, 0.625, 1.0, 0.375, 1.0, 0.375, 0.75, 0.375, 0.75, 0.375, 1.0, 0.625, 0.75, 0.625, 1.0, 0.625, 1.0, 0.625, 0.75, 0.375, 0.75, 0.625, 0.75, 0.625, 0.75, 0.375, 0.75, 0.375, 0.75, 0.625, 0.75, 0.625, 0.75, 0.375, 0.75, 0.625, 0.75, 0.625, 1.0, 0.625, 1.0, 0.625, 0.75, 0.375, 1.0, 0.375, 0.75, 0.375, 0.75, 0.375, 1.0, 0.625, 1.0, 0.375, 1.0, 0.375, 1.0, 0.625, 1.0, 0.375, 1.0, 0.625, 1.0, 0.625, 0.75, 0.375, 0.75, 0.375, 0.75, 0.625, 0.75, 0.625, 0.75, 0.375, 0.75, 0.625, 0.75, 0.625, 1.0, 0.625, 1.0, 0.625, 0.75, 0.375, 1.0, 0.375, 0.75, 0.375, 0.75, 0.375, 1.0, 0.625, 1.0, 0.375, 1.0, 0.375, 1.0, 0.625, 1.0, 0.375, 1.0, 0.625, 1.0, 0.625, 0.75, 0.375, 0.75, 0.375, 0.75, 0.625, 0.75, 0.625, 0.75, 0.375, 0.75, 0.625, 0.75, 0.625, 1.0, 0.625, 1.0, 0.625, 0.75, 0.375, 1.0, 0.375, 0.75, 0.375, 0.75, 0.375, 1.0, 0.625, 1.0, 0.375, 1.0, 0.375, 1.0, 0.625, 1.0, 0.375, 1.0, 0.625, 1.0, 0.625, 0.75, 0.375, 0.75, 0.375, 0.75, 0.625, 0.75, 0.625, 0.75, 0.375, 0.75, 0.625, 0.75, 0.625, 1.0, 0.625, 1.0, 0.625, 0.75, 0.375, 1.0, 0.375, 0.75, 0.375, 0.75, 0.375, 1.0, 0.625, 1.0, 0.375, 1.0, 0.375, 1.0, 0.625, 1.0, 0.375, 1.0, 0.625, 1.0, 0.625, 0.75, 0.375, 0.75, 0.375, 0.75, 0.625, 0.75, 0.625, 0.75, 0.375, 0.75, 0.625, 0.75, 0.625, 1.0, 0.625, 1.0, 0.625, 0.75, 0.375, 1.0, 0.375, 0.75, 0.375, 0.75, 0.375, 1.0, 0.625, 1.0, 0.375, 1.0, 0.375, 1.0, 0.625, 1.0, 0.375, 1.0, 0.625, 1.0, 0.625, 0.75, 0.375, 0.75, 0.375, 0.75, 0.625, 0.75, 0.625, 0.75, 0.375, 0.75, 0.625, 0.75, 0.625, 1.0, 0.625, 1.0, 0.625, 0.75, 0.375, 1.0, 0.375, 0.75, 0.375, 0.75, 0.375, 1.0, 0.625, 1.0, 0.375, 1.0, 0.375, 1.0, 0.625, 1.0, 0.375, 1.0, 0.625, 1.0, 0.625, 0.75, 0.375, 0.75, 0.375, 0.75, 0.625, 0.75, 0.625, 0.75, 0.375, 0.75, 0.625, 0.75, 0.625, 1.0, 0.625, 1.0, 0.625, 0.75, 0.375, 1.0, 0.375, 0.75, 0.375, 0.75, 0.375, 1.0, 0.625, 1.0, 0.375, 1.0, 0.375, 1.0, 0.625, 1.0, 0.375, 1.0, 0.625, 1.0, 0.625, 0.75, 0.375, 0.75, 0.375, 0.75, 0.625, 0.75, 0.625, 0.75, 0.375, 0.75, 0.625, 0.75, 0.625, 1.0, 0.625, 1.0, 0.625, 0.75, 0.375, 1.0, 0.375, 0.75, 0.375, 0.75, 0.375, 1.0, 0.625, 1.0, 0.375, 1.0, 0.375, 1.0, 0.625, 1.0, 0.375, 1.0, 0.625, 1.0, 0.625, 0.75, 0.375, 0.75])
me_cube_002.use_remesh_fix_poles = True
me_cube_002.use_remesh_preserve_attributes = False
me_cube_002.update()
me_plane_001 = bpy.data.meshes.new('Plane.001')
me_plane_001.from_pydata([(1.0, -0.006782, 1.025), (-1.0, -0.006782, 1.025), (1.0, -0.006782, 2.025), (-1.0, -0.006782, 2.025), (1.0, -0.006782, 1.785), (1.0, -0.006782, 1.525), (1.0, -0.006782, 1.275), (-1.0, -0.006782, 1.275), (-1.0, -0.006782, 1.525), (-1.0, -0.006782, 1.775), (0.6447, -0.006782, 1.775), (0.6704, -0.006782, 2.025), (0.1062, -0.006782, 2.025), (0.09524, -0.006782, 1.775), (-0.5055, -0.006782, 1.775), (-0.4872, -0.006782, 2.025), (-0.2528, -0.006782, 1.525), (-0.3205, -0.006782, 1.785), (0.1245, -0.006782, 1.525), (0.1777, -0.006782, 1.766), (0.6008, -0.006782, 1.538), (0.5861, -0.006782, 1.775), (-0.7839, -0.006782, 1.525), (-0.7565, -0.006782, 1.763), (-0.6374, -0.006782, 1.533), (-0.6869, -0.006782, 1.281), (-0.02564, -0.006782, 1.513), (0.001832, -0.006782, 1.283), (0.4359, -0.006782, 1.525), (0.4378, -0.006782, 1.281), (0.9012, -0.006782, 1.525), (0.9378, -0.006782, 1.275), (0.6227, -0.006782, 1.025), (0.6795, -0.006782, 1.264), (0.1978, -0.006782, 1.025), (0.1868, -0.006782, 1.275), (-0.1429, -0.006782, 1.025), (-0.1337, -0.006782, 1.268), (-0.7125, -0.006782, 1.025), (-0.6282, -0.006782, 1.275), (-0.6161, -0.02928, 1.289), (0.4648, -0.01428, 1.502), (0.98, -0.02178, 1.804), (0.6669, -0.02178, 1.796), (0.6884, -0.02178, 2.005), (0.98, -0.02178, 2.005), (0.98, -0.02178, 1.046), (0.6516, -0.02178, 1.054), (0.6955, -0.02178, 1.245), (0.9382, -0.02178, 1.255), (0.98, -0.02178, 1.255), (0.98, -0.02178, 1.295), (0.9551, -0.02178, 1.295), (0.9243, -0.02178, 1.505), (0.98, -0.02178, 1.505), (0.98, -0.02178, 1.545), (0.9016, -0.02178, 1.545), (0.6196, -0.02178, 1.557), (0.6074, -0.02178, 1.755), (0.645, -0.02178, 1.755), (0.98, -0.02178, 1.764), (0.6482, -0.03678, 2.005), (0.6269, -0.03678, 1.797), (0.5666, -0.03678, 1.81), (0.1784, -0.03678, 1.786), (0.116, -0.03678, 1.793), (0.1254, -0.03678, 2.005), (0.07263, -0.02178, 2.0), (0.06382, -0.02178, 1.8), (-0.3367, -0.02178, 1.813), (-0.473, -0.02178, 1.813), (-0.4585, -0.02178, 2.0), (-0.5091, -0.02178, 2.005), (-0.5312, -0.02178, 1.805), (-0.7567, -0.02178, 1.783), (-0.98, -0.02178, 1.794), (-0.98, -0.02178, 2.005), (-0.3393, -0.03678, 1.76), (-0.279, -0.03678, 1.546), (-0.6377, -0.03678, 1.553), (-0.7613, -0.03678, 1.547), (-0.7385, -0.03678, 1.743), (-0.5046, -0.03678, 1.755), (0.1533, -0.01428, 1.749), (0.1082, -0.01428, 1.544), (-0.02571, -0.01428, 1.533), (-0.2314, -0.01428, 1.553), (-0.2801, -0.01428, 1.748), (0.09412, -0.01428, 1.755), (0.5597, -0.02928, 1.749), (0.5714, -0.02928, 1.56), (0.4331, -0.02928, 1.549), (0.1604, -0.02928, 1.549), (0.2141, -0.02928, 1.727), (-0.7851, -0.02178, 1.738), (-0.8067, -0.02178, 1.551), (-0.9743, -0.02178, 1.551), (-0.9743, -0.02178, 1.748), (-0.662, -0.02178, 1.511), (-0.7034, -0.02178, 1.301), (-0.98, -0.02178, 1.296), (-0.98, -0.02178, 1.505), (-0.7834, -0.02178, 1.505), (-0.05561, -0.02928, 1.489), (-0.03354, -0.02928, 1.304), (-0.1428, -0.02928, 1.292), (-0.6062, -0.02928, 1.299), (-0.6075, -0.02928, 1.507), (-0.2569, -0.02928, 1.5), (0.4056, -0.03678, 1.493), (0.4171, -0.03678, 1.3), (0.187, -0.03678, 1.295), (0.01967, -0.03678, 1.302), (-0.003329, -0.03678, 1.494), (0.1252, -0.03678, 1.505), (0.88, -0.01428, 1.499), (0.9046, -0.01428, 1.299), (0.6792, -0.01428, 1.29), (0.4663, -0.01428, 1.304), (0.6337, -0.03678, 1.241), (0.6062, -0.03678, 1.045), (0.217, -0.03678, 1.045), (0.2077, -0.03678, 1.256), (0.4371, -0.03678, 1.261), (0.1677, -0.02178, 1.256), (0.1769, -0.02178, 1.045), (-0.1221, -0.02178, 1.045), (-0.1144, -0.02178, 1.25), (0.002514, -0.02178, 1.263), (-0.151, -0.02178, 1.25), (-0.1587, -0.02178, 1.044), (-0.6886, -0.02178, 1.044), (-0.6169, -0.02178, 1.257), (-0.6553, -0.03678, 1.258), (-0.7269, -0.03678, 1.045), (-0.98, -0.03678, 1.045), (-0.98, -0.03678, 1.256), (-0.6876, -0.03678, 1.261), (3.0, -0.006782, 1.025), (1.0, -0.006782, 1.025), (3.0, -0.006782, 0.02539), (1.0, -0.006782, 0.02539), (3.0, -0.006782, 0.2662), (3.0, -0.006782, 0.5254), (3.0, -0.006782, 0.7754), (1.0, -0.006782, 0.7754), (1.0, -0.006782, 0.5254), (1.0, -0.006782, 0.2754), (2.645, -0.006782, 0.2754), (2.67, -0.006782, 0.02539), (2.106, -0.006782, 0.02539), (2.095, -0.006782, 0.2754), (1.494, -0.006782, 0.2754), (1.513, -0.006782, 0.02539), (1.747, -0.006782, 0.5254), (1.679, -0.006782, 0.2662), (2.125, -0.006782, 0.5254), (2.178, -0.006782, 0.2845), (2.601, -0.006782, 0.5126), (2.586, -0.006782, 0.2754), (1.216, -0.006782, 0.5254), (1.244, -0.006782, 0.2882), (1.363, -0.006782, 0.5181), (1.313, -0.006782, 0.7699), (1.974, -0.006782, 0.5382), (2.002, -0.006782, 0.7681), (2.436, -0.006782, 0.5254), (2.438, -0.006782, 0.7699), (2.901, -0.006782, 0.5254), (2.938, -0.006782, 0.7754), (2.623, -0.006782, 1.025), (2.68, -0.006782, 0.7864), (2.198, -0.006782, 1.025), (2.187, -0.006782, 0.7754), (1.857, -0.006782, 1.025), (1.866, -0.006782, 0.7827), (1.288, -0.006782, 1.025), (1.372, -0.006782, 0.7754), (1.384, -0.02928, 0.7615), (2.465, -0.01428, 0.5493), (2.98, -0.02178, 0.2467), (2.667, -0.02178, 0.2548), (2.688, -0.02178, 0.04539), (2.98, -0.02178, 0.04539), (2.98, -0.02178, 1.005), (2.652, -0.02178, 0.9966), (2.696, -0.02178, 0.8057), (2.938, -0.02178, 0.7954), (2.98, -0.02178, 0.7954), (2.98, -0.02178, 0.7554), (2.955, -0.02178, 0.7554), (2.924, -0.02178, 0.5454), (2.98, -0.02178, 0.5454), (2.98, -0.02178, 0.5054), (2.902, -0.02178, 0.5054), (2.62, -0.02178, 0.4934), (2.607, -0.02178, 0.2954), (2.645, -0.02178, 0.2954), (2.98, -0.02178, 0.2867), (2.648, -0.03678, 0.04539), (2.627, -0.03678, 0.2533), (2.567, -0.03678, 0.2407), (2.178, -0.03678, 0.2645), (2.116, -0.03678, 0.2576), (2.125, -0.03678, 0.04539), (2.073, -0.02178, 0.05082), (2.064, -0.02178, 0.2511), (1.663, -0.02178, 0.2373), (1.527, -0.02178, 0.2373), (1.542, -0.02178, 0.05082), (1.491, -0.02178, 0.04539), (1.469, -0.02178, 0.2457), (1.243, -0.02178, 0.2682), (1.02, -0.02178, 0.2564), (1.02, -0.02178, 0.04539), (1.661, -0.03678, 0.2905), (1.721, -0.03678, 0.5049), (1.362, -0.03678, 0.498), (1.239, -0.03678, 0.5042), (1.261, -0.03678, 0.3073), (1.495, -0.03678, 0.2954), (2.153, -0.01428, 0.302), (2.108, -0.01428, 0.5067), (1.974, -0.01428, 0.5181), (1.769, -0.01428, 0.4974), (1.72, -0.01428, 0.3028), (2.094, -0.01428, 0.2954), (2.56, -0.02928, 0.3017), (2.571, -0.02928, 0.4909), (2.433, -0.02928, 0.5017), (2.16, -0.02928, 0.5017), (2.214, -0.02928, 0.3237), (1.215, -0.02178, 0.3128), (1.193, -0.02178, 0.4994), (1.026, -0.02178, 0.4994), (1.026, -0.02178, 0.3028), (1.338, -0.02178, 0.5393), (1.297, -0.02178, 0.7502), (1.02, -0.02178, 0.755), (1.02, -0.02178, 0.5454), (1.217, -0.02178, 0.5454), (1.944, -0.02928, 0.562), (1.966, -0.02928, 0.7467), (1.857, -0.02928, 0.7585), (1.394, -0.02928, 0.7516), (1.393, -0.02928, 0.544), (1.743, -0.02928, 0.5506), (2.406, -0.03678, 0.5578), (2.417, -0.03678, 0.7503), (2.187, -0.03678, 0.7554), (2.02, -0.03678, 0.7487), (1.997, -0.03678, 0.5564), (2.125, -0.03678, 0.5454), (2.88, -0.01428, 0.5514), (2.905, -0.01428, 0.7517), (2.679, -0.01428, 0.7613), (2.466, -0.01428, 0.7468), (2.634, -0.03678, 0.8099), (2.606, -0.03678, 1.005), (2.217, -0.03678, 1.005), (2.208, -0.03678, 0.7949), (2.437, -0.03678, 0.7899), (2.168, -0.02178, 0.7946), (2.177, -0.02178, 1.005), (1.878, -0.02178, 1.005), (1.886, -0.02178, 0.8007), (2.003, -0.02178, 0.7881), (1.849, -0.02178, 0.8009), (1.841, -0.02178, 1.007), (1.311, -0.02178, 1.007), (1.383, -0.02178, 0.794), (1.345, -0.03678, 0.7929), (1.273, -0.03678, 1.005), (1.02, -0.03678, 1.005), (1.02, -0.03678, 0.795), (1.312, -0.03678, 0.7899), (1.0, -0.006782, 1.025), (3.0, -0.006782, 1.025), (1.0, -0.006782, 2.025), (3.0, -0.006782, 2.025), (1.0, -0.006782, 1.785), (1.0, -0.006782, 1.525), (1.0, -0.006782, 1.275), (3.0, -0.006782, 1.275), (3.0, -0.006782, 1.525), (3.0, -0.006782, 1.775), (1.355, -0.006782, 1.775), (1.33, -0.006782, 2.025), (1.894, -0.006782, 2.025), (1.905, -0.006782, 1.775), (2.506, -0.006782, 1.775), (2.487, -0.006782, 2.025), (2.253, -0.006782, 1.525), (2.321, -0.006782, 1.785), (1.875, -0.006782, 1.525), (1.822, -0.006782, 1.766), (1.399, -0.006782, 1.538), (1.414, -0.006782, 1.775), (2.784, -0.006782, 1.525), (2.756, -0.006782, 1.763), (2.637, -0.006782, 1.533), (2.687, -0.006782, 1.281), (2.026, -0.006782, 1.513), (1.998, -0.006782, 1.283), (1.564, -0.006782, 1.525), (1.562, -0.006782, 1.281), (1.099, -0.006782, 1.525), (1.062, -0.006782, 1.275), (1.377, -0.006782, 1.025), (1.32, -0.006782, 1.264), (1.802, -0.006782, 1.025), (1.813, -0.006782, 1.275), (2.143, -0.006782, 1.025), (2.134, -0.006782, 1.268), (2.712, -0.006782, 1.025), (2.628, -0.006782, 1.275), (2.616, -0.02928, 1.289), (1.535, -0.01428, 1.502), (1.02, -0.02178, 1.804), (1.333, -0.02178, 1.796), (1.312, -0.02178, 2.005), (1.02, -0.02178, 2.005), (1.02, -0.02178, 1.046), (1.348, -0.02178, 1.054), (1.304, -0.02178, 1.245), (1.062, -0.02178, 1.255), (1.02, -0.02178, 1.255), (1.02, -0.02178, 1.295), (1.045, -0.02178, 1.295), (1.076, -0.02178, 1.505), (1.02, -0.02178, 1.505), (1.02, -0.02178, 1.545), (1.098, -0.02178, 1.545), (1.38, -0.02178, 1.557), (1.393, -0.02178, 1.755), (1.355, -0.02178, 1.755), (1.02, -0.02178, 1.764), (1.352, -0.03678, 2.005), (1.373, -0.03678, 1.797), (1.433, -0.03678, 1.81), (1.822, -0.03678, 1.786), (1.884, -0.03678, 1.793), (1.875, -0.03678, 2.005), (1.927, -0.02178, 2.0), (1.936, -0.02178, 1.8), (2.337, -0.02178, 1.813), (2.473, -0.02178, 1.813), (2.458, -0.02178, 2.0), (2.509, -0.02178, 2.005), (2.531, -0.02178, 1.805), (2.757, -0.02178, 1.783), (2.98, -0.02178, 1.794), (2.98, -0.02178, 2.005), (2.339, -0.03678, 1.76), (2.279, -0.03678, 1.546), (2.638, -0.03678, 1.553), (2.761, -0.03678, 1.547), (2.739, -0.03678, 1.743), (2.505, -0.03678, 1.755), (1.847, -0.01428, 1.749), (1.892, -0.01428, 1.544), (2.026, -0.01428, 1.533), (2.231, -0.01428, 1.553), (2.28, -0.01428, 1.748), (1.906, -0.01428, 1.755), (1.44, -0.02928, 1.749), (1.429, -0.02928, 1.56), (1.567, -0.02928, 1.549), (1.84, -0.02928, 1.549), (1.786, -0.02928, 1.727), (2.785, -0.02178, 1.738), (2.807, -0.02178, 1.551), (2.974, -0.02178, 1.551), (2.974, -0.02178, 1.748), (2.662, -0.02178, 1.511), (2.703, -0.02178, 1.301), (2.98, -0.02178, 1.296), (2.98, -0.02178, 1.505), (2.783, -0.02178, 1.505), (2.056, -0.02928, 1.489), (2.034, -0.02928, 1.304), (2.143, -0.02928, 1.292), (2.606, -0.02928, 1.299), (2.607, -0.02928, 1.507), (2.257, -0.02928, 1.5), (1.594, -0.03678, 1.493), (1.583, -0.03678, 1.3), (1.813, -0.03678, 1.295), (1.98, -0.03678, 1.302), (2.003, -0.03678, 1.494), (1.875, -0.03678, 1.505), (1.12, -0.01428, 1.499), (1.095, -0.01428, 1.299), (1.321, -0.01428, 1.29), (1.534, -0.01428, 1.304), (1.366, -0.03678, 1.241), (1.394, -0.03678, 1.045), (1.783, -0.03678, 1.045), (1.792, -0.03678, 1.256), (1.563, -0.03678, 1.261), (1.832, -0.02178, 1.256), (1.823, -0.02178, 1.045), (2.122, -0.02178, 1.045), (2.114, -0.02178, 1.25), (1.997, -0.02178, 1.263), (2.151, -0.02178, 1.25), (2.159, -0.02178, 1.044), (2.689, -0.02178, 1.044), (2.617, -0.02178, 1.257), (2.655, -0.03678, 1.258), (2.727, -0.03678, 1.045), (2.98, -0.03678, 1.045), (2.98, -0.03678, 1.256), (2.688, -0.03678, 1.261)], [], [(42, 44, 45), (49, 46, 48), (52, 54, 51), (59, 60, 56), (64, 65, 66), (69, 70, 71), (74, 75, 76), (79, 81, 82), (88, 85, 87), (91, 92, 93), (95, 97, 94), (100, 101, 102), (106, 107, 108), (112, 113, 114), (117, 118, 41), (121, 122, 123), (126, 127, 128), (130, 132, 129), (134, 136, 137), (11, 44, 43, 10), (33, 48, 47, 32), (4, 42, 45, 2), (5, 55, 60, 4), (34, 121, 120, 32), (31, 49, 48, 33), (6, 50, 49, 31), (30, 56, 55, 5), (1, 135, 134, 38), (30, 53, 52, 31), (5, 54, 53, 30), (31, 52, 51, 6), (20, 57, 56, 30), (21, 58, 57, 20), (10, 59, 58, 21), (4, 60, 59, 10), (10, 62, 61, 11), (7, 136, 135, 1), (21, 63, 62, 10), (19, 64, 63, 21), (13, 65, 64, 19), (12, 66, 65, 13), (13, 68, 67, 12), (12, 67, 71, 15), (17, 69, 68, 13), (14, 70, 69, 17), (15, 71, 70, 14), (14, 73, 72, 15), (15, 72, 76, 3), (23, 74, 73, 14), (9, 75, 74, 23), (18, 84, 83, 19), (2, 45, 44, 11), (32, 47, 46, 0), (17, 77, 82, 14), (22, 80, 79, 24), (23, 81, 80, 22), (14, 82, 81, 23), (25, 99, 98, 24), (24, 79, 78, 16), (19, 83, 88, 13), (16, 86, 85, 26), (17, 87, 86, 16), (13, 88, 87, 17), (20, 90, 89, 21), (26, 85, 84, 18), (21, 89, 93, 19), (18, 92, 91, 28), (19, 93, 92, 18), (22, 95, 94, 23), (28, 91, 90, 20), (23, 94, 97, 9), (29, 110, 109, 28), (11, 61, 66, 12), (8, 96, 95, 22), (24, 98, 102, 22), (22, 102, 101, 8), (16, 78, 77, 17), (27, 104, 103, 26), (7, 100, 99, 25), (26, 103, 108, 16), (24, 107, 106, 40, 25), (39, 25, 40), (16, 108, 107, 24), (40, 106, 105, 37, 39), (37, 105, 104, 27), (28, 109, 114, 18), (27, 112, 111, 35), (26, 113, 112, 27), (18, 114, 113, 26), (31, 116, 115, 30), (35, 111, 110, 29), (33, 117, 116, 31), (29, 118, 117, 33), (41, 118, 29, 28), (32, 120, 119, 33), (28, 20, 41), (6, 51, 54, 5), (33, 119, 123, 29), (36, 126, 125, 34), (29, 123, 122, 35), (34, 125, 124, 35), (35, 122, 121, 34), (35, 124, 128, 27), (38, 131, 130, 36), (27, 128, 127, 37), (36, 130, 129, 37), (37, 127, 126, 36), (37, 129, 132, 39), (10, 43, 42, 4), (38, 134, 133, 39), (39, 132, 131, 38), (39, 133, 137, 25), (3, 76, 75, 9), (9, 97, 96, 8), (30, 115, 41, 20), (25, 137, 136, 7), (8, 101, 100, 7), (0, 46, 50, 6), (42, 43, 44), (50, 46, 49), (46, 47, 48), (52, 53, 54), (60, 55, 56), (56, 57, 59), (57, 58, 59), (66, 61, 63), (61, 62, 63), (63, 64, 66), (71, 67, 69), (67, 68, 69), (76, 72, 74), (72, 73, 74), (82, 77, 78), (79, 80, 81), (82, 78, 79), (88, 83, 84), (84, 85, 88), (85, 86, 87), (93, 89, 91), (89, 90, 91), (95, 96, 97), (102, 98, 99), (99, 100, 102), (108, 103, 105), (103, 104, 105), (105, 106, 108), (114, 109, 111), (109, 110, 111), (111, 112, 114), (41, 115, 117), (115, 116, 117), (123, 119, 120), (120, 121, 123), (128, 124, 125), (125, 126, 128), (130, 131, 132), (137, 133, 134), (134, 135, 136), (180, 182, 183), (187, 184, 186), (190, 192, 189), (197, 198, 194), (202, 203, 204), (207, 208, 209), (212, 213, 214), (217, 219, 220), (226, 223, 225), (229, 230, 231), (233, 235, 232), (238, 239, 240), (244, 245, 246), (250, 251, 252), (255, 256, 179), (259, 260, 261), (264, 265, 266), (268, 270, 267), (272, 274, 275), (149, 182, 181, 148), (171, 186, 185, 170), (142, 180, 183, 140), (143, 193, 198, 142), (172, 259, 258, 170), (169, 187, 186, 171), (144, 188, 187, 169), (168, 194, 193, 143), (139, 273, 272, 176), (168, 191, 190, 169), (143, 192, 191, 168), (169, 190, 189, 144), (158, 195, 194, 168), (159, 196, 195, 158), (148, 197, 196, 159), (142, 198, 197, 148), (148, 200, 199, 149), (145, 274, 273, 139), (159, 201, 200, 148), (157, 202, 201, 159), (151, 203, 202, 157), (150, 204, 203, 151), (151, 206, 205, 150), (150, 205, 209, 153), (155, 207, 206, 151), (152, 208, 207, 155), (153, 209, 208, 152), (152, 211, 210, 153), (153, 210, 214, 141), (161, 212, 211, 152), (147, 213, 212, 161), (156, 222, 221, 157), (140, 183, 182, 149), (170, 185, 184, 138), (155, 215, 220, 152), (160, 218, 217, 162), (161, 219, 218, 160), (152, 220, 219, 161), (163, 237, 236, 162), (162, 217, 216, 154), (157, 221, 226, 151), (154, 224, 223, 164), (155, 225, 224, 154), (151, 226, 225, 155), (158, 228, 227, 159), (164, 223, 222, 156), (159, 227, 231, 157), (156, 230, 229, 166), (157, 231, 230, 156), (160, 233, 232, 161), (166, 229, 228, 158), (161, 232, 235, 147), (167, 248, 247, 166), (149, 199, 204, 150), (146, 234, 233, 160), (162, 236, 240, 160), (160, 240, 239, 146), (154, 216, 215, 155), (165, 242, 241, 164), (145, 238, 237, 163), (164, 241, 246, 154), (162, 245, 244, 178, 163), (177, 163, 178), (154, 246, 245, 162), (178, 244, 243, 175, 177), (175, 243, 242, 165), (166, 247, 252, 156), (165, 250, 249, 173), (164, 251, 250, 165), (156, 252, 251, 164), (169, 254, 253, 168), (173, 249, 248, 167), (171, 255, 254, 169), (167, 256, 255, 171), (179, 256, 167, 166), (170, 258, 257, 171), (166, 158, 179), (144, 189, 192, 143), (171, 257, 261, 167), (174, 264, 263, 172), (167, 261, 260, 173), (172, 263, 262, 173), (173, 260, 259, 172), (173, 262, 266, 165), (176, 269, 268, 174), (165, 266, 265, 175), (174, 268, 267, 175), (175, 265, 264, 174), (175, 267, 270, 177), (148, 181, 180, 142), (176, 272, 271, 177), (177, 270, 269, 176), (177, 271, 275, 163), (141, 214, 213, 147), (147, 235, 234, 146), (168, 253, 179, 158), (163, 275, 274, 145), (146, 239, 238, 145), (138, 184, 188, 144), (180, 181, 182), (188, 184, 187), (184, 185, 186), (190, 191, 192), (198, 193, 194), (194, 195, 197), (195, 196, 197), (204, 199, 201), (199, 200, 201), (201, 202, 204), (209, 205, 207), (205, 206, 207), (214, 210, 212), (210, 211, 212), (220, 215, 216), (217, 218, 219), (220, 216, 217), (226, 221, 222), (222, 223, 226), (223, 224, 225), (231, 227, 229), (227, 228, 229), (233, 234, 235), (240, 236, 237), (237, 238, 240), (246, 241, 243), (241, 242, 243), (243, 244, 246), (252, 247, 249), (247, 248, 249), (249, 250, 252), (179, 253, 255), (253, 254, 255), (261, 257, 258), (258, 259, 261), (266, 262, 263), (263, 264, 266), (268, 269, 270), (275, 271, 272), (272, 273, 274), (318, 320, 321), (325, 322, 324), (328, 330, 327), (335, 336, 332), (340, 341, 342), (345, 346, 347), (350, 351, 352), (355, 357, 358), (364, 361, 363), (367, 368, 369), (371, 373, 370), (376, 377, 378), (382, 383, 384), (388, 389, 390), (393, 394, 317), (397, 398, 399), (402, 403, 404), (406, 408, 405), (410, 412, 413), (287, 320, 319, 286), (309, 324, 323, 308), (280, 318, 321, 278), (281, 331, 336, 280), (310, 397, 396, 308), (307, 325, 324, 309), (282, 326, 325, 307), (306, 332, 331, 281), (277, 411, 410, 314), (306, 329, 328, 307), (281, 330, 329, 306), (307, 328, 327, 282), (296, 333, 332, 306), (297, 334, 333, 296), (286, 335, 334, 297), (280, 336, 335, 286), (286, 338, 337, 287), (283, 412, 411, 277), (297, 339, 338, 286), (295, 340, 339, 297), (289, 341, 340, 295), (288, 342, 341, 289), (289, 344, 343, 288), (288, 343, 347, 291), (293, 345, 344, 289), (290, 346, 345, 293), (291, 347, 346, 290), (290, 349, 348, 291), (291, 348, 352, 279), (299, 350, 349, 290), (285, 351, 350, 299), (294, 360, 359, 295), (278, 321, 320, 287), (308, 323, 322, 276), (293, 353, 358, 290), (298, 356, 355, 300), (299, 357, 356, 298), (290, 358, 357, 299), (301, 375, 374, 300), (300, 355, 354, 292), (295, 359, 364, 289), (292, 362, 361, 302), (293, 363, 362, 292), (289, 364, 363, 293), (296, 366, 365, 297), (302, 361, 360, 294), (297, 365, 369, 295), (294, 368, 367, 304), (295, 369, 368, 294), (298, 371, 370, 299), (304, 367, 366, 296), (299, 370, 373, 285), (305, 386, 385, 304), (287, 337, 342, 288), (284, 372, 371, 298), (300, 374, 378, 298), (298, 378, 377, 284), (292, 354, 353, 293), (303, 380, 379, 302), (283, 376, 375, 301), (302, 379, 384, 292), (300, 383, 382, 316, 301), (315, 301, 316), (292, 384, 383, 300), (316, 382, 381, 313, 315), (313, 381, 380, 303), (304, 385, 390, 294), (303, 388, 387, 311), (302, 389, 388, 303), (294, 390, 389, 302), (307, 392, 391, 306), (311, 387, 386, 305), (309, 393, 392, 307), (305, 394, 393, 309), (317, 394, 305, 304), (308, 396, 395, 309), (304, 296, 317), (282, 327, 330, 281), (309, 395, 399, 305), (312, 402, 401, 310), (305, 399, 398, 311), (310, 401, 400, 311), (311, 398, 397, 310), (311, 400, 404, 303), (314, 407, 406, 312), (303, 404, 403, 313), (312, 406, 405, 313), (313, 403, 402, 312), (313, 405, 408, 315), (286, 319, 318, 280), (314, 410, 409, 315), (315, 408, 407, 314), (315, 409, 413, 301), (279, 352, 351, 285), (285, 373, 372, 284), (306, 391, 317, 296), (301, 413, 412, 283), (284, 377, 376, 283), (276, 322, 326, 282), (318, 319, 320), (326, 322, 325), (322, 323, 324), (328, 329, 330), (336, 331, 332), (332, 333, 335), (333, 334, 335), (342, 337, 339), (337, 338, 339), (339, 340, 342), (347, 343, 345), (343, 344, 345), (352, 348, 350), (348, 349, 350), (358, 353, 354), (355, 356, 357), (358, 354, 355), (364, 359, 360), (360, 361, 364), (361, 362, 363), (369, 365, 367), (365, 366, 367), (371, 372, 373), (378, 374, 375), (375, 376, 378), (384, 379, 381), (379, 380, 381), (381, 382, 384), (390, 385, 387), (385, 386, 387), (387, 388, 390), (317, 391, 393), (391, 392, 393), (399, 395, 396), (396, 397, 399), (404, 400, 401), (401, 402, 404), (406, 407, 408), (413, 409, 410), (410, 411, 412)])
_uv = me_plane_001.uv_layers.new(name='UVMap')
_uv.uv.foreach_set('vector', [0.01031, 0.7706, 0.1563, 0.9799, 0.0101, 0.9794, 0.03088, 0.2303, 0.01003, 0.02018, 0.1515, 0.2288, 0.02247, 0.27, 0.01, 0.48, 0.01, 0.27, 0.182, 0.729, 0.01023, 0.7305, 0.04921, 0.5191, 0.4087, 0.7675, 0.4416, 0.7692, 0.4373, 0.9801, 0.6563, 0.7722, 0.7407, 0.7714, 0.7339, 0.9789, 0.876, 0.7676, 0.9898, 0.7696, 0.99, 0.9801, 0.8294, 0.5221, 0.8671, 0.729, 0.7521, 0.7299, 0.4522, 0.7318, 0.5026, 0.5174, 0.6413, 0.7297, 0.2822, 0.52, 0.4246, 0.5218, 0.4003, 0.728, 0.9009, 0.5214, 0.9895, 0.7292, 0.8874, 0.7286, 0.9895, 0.27, 0.9899, 0.4799, 0.8924, 0.479, 0.8076, 0.2693, 0.821, 0.48, 0.626, 0.4802, 0.4886, 0.2712, 0.491, 0.4791, 0.4362, 0.481, 0.1594, 0.2681, 0.2717, 0.2703, 0.2717, 0.4796, 0.3915, 0.02001, 0.3962, 0.2302, 0.2818, 0.2317, 0.5604, 0.02037, 0.5488, 0.23, 0.4971, 0.2323, 0.5803, 0.02039, 0.8068, 0.2301, 0.5682, 0.2296, 0.8632, 0.0199, 0.9895, 0.2301, 0.8358, 0.232, 0.1648, 1.0, 0.1563, 0.9799, 0.1729, 0.7702, 0.185, 0.75, 0.1593, 0.25, 0.1515, 0.2288, 0.1759, 0.02112, 0.1886, 0.0, 0.0, 0.75, 0.01031, 0.7706, 0.0101, 0.9794, 0.0, 1.0, 0.0, 0.5, 0.01004, 0.5193, 0.01023, 0.7305, 0.0, 0.75, 0.4011, 0.0, 0.3915, 0.02001, 0.1965, 0.0208, 0.1886, 0.0, 0.03111, 0.25, 0.03088, 0.2303, 0.1515, 0.2288, 0.1593, 0.25, 0.0, 0.25, 0.01, 0.2301, 0.03088, 0.2303, 0.03111, 0.25, 0.04942, 0.5, 0.04921, 0.5191, 0.01004, 0.5193, 0.0, 0.5, 1.0, 0.0, 0.9899, 0.01995, 0.8632, 0.0199, 0.8562, 0.0, 0.04942, 0.5, 0.03785, 0.48, 0.02247, 0.27, 0.03111, 0.25, 0.0, 0.5, 0.01, 0.48, 0.03785, 0.48, 0.04942, 0.5, 0.03111, 0.25, 0.02247, 0.27, 0.01, 0.27, 0.0, 0.25, 0.196, 0.5, 0.1871, 0.5208, 0.04921, 0.5191, 0.04942, 0.5, 0.2069, 0.75, 0.1976, 0.729, 0.1871, 0.5208, 0.196, 0.5, 0.185, 0.75, 0.182, 0.729, 0.1976, 0.729, 0.2069, 0.75, 0.0, 0.75, 0.01023, 0.7305, 0.182, 0.729, 0.185, 0.75, 0.185, 0.75, 0.191, 0.7707, 0.1762, 0.9799, 0.1648, 1.0, 1.0, 0.25, 0.9895, 0.2301, 0.9899, 0.01995, 1.0, 0.0, 0.2069, 0.75, 0.21, 0.773, 0.191, 0.7707, 0.185, 0.75, 0.4084, 0.75, 0.4087, 0.7675, 0.21, 0.773, 0.2069, 0.75, 0.4524, 0.75, 0.4416, 0.7692, 0.4087, 0.7675, 0.4084, 0.75, 0.4469, 1.0, 0.4373, 0.9801, 0.4416, 0.7692, 0.4524, 0.75, 0.4524, 0.75, 0.4618, 0.7706, 0.4575, 0.9795, 0.4469, 1.0, 0.4469, 1.0, 0.4575, 0.9795, 0.7339, 0.9789, 0.7436, 1.0, 0.6539, 0.75, 0.6563, 0.7722, 0.4618, 0.7706, 0.4524, 0.75, 0.7528, 0.75, 0.7407, 0.7714, 0.6563, 0.7722, 0.6539, 0.75, 0.7436, 1.0, 0.7339, 0.9789, 0.7407, 0.7714, 0.7528, 0.75, 0.7528, 0.75, 0.7621, 0.7701, 0.7544, 0.9797, 0.7436, 1.0, 0.7436, 1.0, 0.7544, 0.9797, 0.99, 0.9801, 1.0, 1.0, 0.8755, 0.75, 0.876, 0.7676, 0.7621, 0.7701, 0.7528, 0.75, 1.0, 0.75, 0.9898, 0.7696, 0.876, 0.7676, 0.8755, 0.75, 0.4377, 0.5, 0.4448, 0.5201, 0.4211, 0.7304, 0.4084, 0.75, 0.0, 1.0, 0.0101, 0.9794, 0.1563, 0.9799, 0.1648, 1.0, 0.1886, 0.0, 0.1759, 0.02112, 0.01003, 0.02018, 0.0, 0.0, 0.6539, 0.75, 0.6627, 0.7304, 0.7521, 0.7299, 0.7528, 0.75, 0.892, 0.5, 0.8817, 0.5213, 0.8294, 0.5221, 0.8324, 0.5, 0.8755, 0.75, 0.8671, 0.729, 0.8817, 0.5213, 0.892, 0.5, 0.7528, 0.75, 0.7521, 0.7299, 0.8671, 0.729, 0.8755, 0.75, 0.8306, 0.25, 0.8412, 0.27, 0.8412, 0.4797, 0.8324, 0.5, 0.8324, 0.5, 0.8294, 0.5221, 0.6396, 0.5198, 0.6264, 0.5, 0.4084, 0.75, 0.4211, 0.7304, 0.4522, 0.7318, 0.4524, 0.75, 0.6264, 0.5, 0.6175, 0.5202, 0.5026, 0.5174, 0.5, 0.5, 0.6539, 0.75, 0.6413, 0.7297, 0.6175, 0.5202, 0.6264, 0.5, 0.4524, 0.75, 0.4522, 0.7318, 0.6413, 0.7297, 0.6539, 0.75, 0.196, 0.5, 0.2074, 0.5212, 0.2163, 0.7286, 0.2069, 0.75, 0.5, 0.5, 0.5026, 0.5174, 0.4448, 0.5201, 0.4377, 0.5, 0.2069, 0.75, 0.2163, 0.7286, 0.4003, 0.728, 0.4084, 0.75, 0.4377, 0.5, 0.4246, 0.5218, 0.2822, 0.52, 0.282, 0.5, 0.4084, 0.75, 0.4003, 0.728, 0.4246, 0.5218, 0.4377, 0.5, 0.892, 0.5, 0.9009, 0.5214, 0.8874, 0.7286, 0.8755, 0.75, 0.282, 0.5, 0.2822, 0.52, 0.2074, 0.5212, 0.196, 0.5, 0.8755, 0.75, 0.8874, 0.7286, 0.9895, 0.7292, 1.0, 0.75, 0.282, 0.25, 0.292, 0.2709, 0.2921, 0.4792, 0.282, 0.5, 0.1648, 1.0, 0.1762, 0.9799, 0.4373, 0.9801, 0.4469, 1.0, 1.0, 0.5, 0.9897, 0.5208, 0.9009, 0.5214, 0.892, 0.5, 0.8324, 0.5, 0.8412, 0.4797, 0.8924, 0.479, 0.892, 0.5, 0.892, 0.5, 0.8924, 0.479, 0.9899, 0.4799, 1.0, 0.5, 0.6264, 0.5, 0.6396, 0.5198, 0.6627, 0.7304, 0.6539, 0.75, 0.4982, 0.25, 0.5079, 0.271, 0.5107, 0.4784, 0.5, 0.5, 1.0, 0.25, 0.9895, 0.27, 0.8412, 0.27, 0.8306, 0.25, 0.5, 0.5, 0.5107, 0.4784, 0.626, 0.4802, 0.6264, 0.5, 0.8324, 0.5, 0.821, 0.48, 0.8076, 0.2693, 0.8123, 0.2591, 0.8306, 0.25, 0.8141, 0.25, 0.8306, 0.25, 0.8123, 0.2591, 0.6264, 0.5, 0.626, 0.4802, 0.821, 0.48, 0.8324, 0.5, 0.8123, 0.2591, 0.8076, 0.2693, 0.5587, 0.2687, 0.5568, 0.25, 0.8141, 0.25, 0.5568, 0.25, 0.5587, 0.2687, 0.5079, 0.271, 0.4982, 0.25, 0.282, 0.5, 0.2921, 0.4792, 0.4362, 0.481, 0.4377, 0.5, 0.4982, 0.25, 0.4886, 0.2712, 0.4061, 0.2697, 0.4066, 0.25, 0.5, 0.5, 0.491, 0.4791, 0.4886, 0.2712, 0.4982, 0.25, 0.4377, 0.5, 0.4362, 0.481, 0.491, 0.4791, 0.5, 0.5, 0.03111, 0.25, 0.04277, 0.27, 0.05812, 0.4797, 0.04942, 0.5, 0.4066, 0.25, 0.4061, 0.2697, 0.292, 0.2709, 0.282, 0.25, 0.1593, 0.25, 0.1594, 0.2681, 0.04277, 0.27, 0.03111, 0.25, 0.282, 0.25, 0.2717, 0.2703, 0.1594, 0.2681, 0.1593, 0.25, 0.2717, 0.4796, 0.2717, 0.2703, 0.282, 0.25, 0.282, 0.5, 0.1886, 0.0, 0.1965, 0.0208, 0.1723, 0.2295, 0.1593, 0.25, 0.282, 0.5, 0.196, 0.5, 0.2717, 0.4796, 0.0, 0.25, 0.01, 0.27, 0.01, 0.48, 0.0, 0.5, 0.1593, 0.25, 0.1723, 0.2295, 0.2818, 0.2317, 0.282, 0.25, 0.5714, 0.0, 0.5604, 0.02037, 0.4115, 0.01998, 0.4011, 0.0, 0.282, 0.25, 0.2818, 0.2317, 0.3962, 0.2302, 0.4066, 0.25, 0.4011, 0.0, 0.4115, 0.01998, 0.416, 0.2303, 0.4066, 0.25, 0.4066, 0.25, 0.3962, 0.2302, 0.3915, 0.02001, 0.4011, 0.0, 0.4066, 0.25, 0.416, 0.2303, 0.4971, 0.2323, 0.4982, 0.25, 0.8562, 0.0, 0.8423, 0.01992, 0.5803, 0.02039, 0.5714, 0.0, 0.4982, 0.25, 0.4971, 0.2323, 0.5488, 0.23, 0.5568, 0.25, 0.5714, 0.0, 0.5803, 0.02039, 0.5682, 0.2296, 0.5568, 0.25, 0.5568, 0.25, 0.5488, 0.23, 0.5604, 0.02037, 0.5714, 0.0, 0.5568, 0.25, 0.5682, 0.2296, 0.8068, 0.2301, 0.8141, 0.25, 0.185, 0.75, 0.1729, 0.7702, 0.01031, 0.7706, 0.0, 0.75, 0.8562, 0.0, 0.8632, 0.0199, 0.8246, 0.2311, 0.8141, 0.25, 0.8141, 0.25, 0.8068, 0.2301, 0.8423, 0.01992, 0.8562, 0.0, 0.8141, 0.25, 0.8246, 0.2311, 0.8358, 0.232, 0.8306, 0.25, 1.0, 1.0, 0.99, 0.9801, 0.9898, 0.7696, 1.0, 0.75, 1.0, 0.75, 0.9895, 0.7292, 0.9897, 0.5208, 1.0, 0.5, 0.04942, 0.5, 0.05812, 0.4797, 0.2717, 0.4796, 0.196, 0.5, 0.8306, 0.25, 0.8358, 0.232, 0.9895, 0.2301, 1.0, 0.25, 1.0, 0.5, 0.9899, 0.4799, 0.9895, 0.27, 1.0, 0.25, 0.0, 0.0, 0.01003, 0.02018, 0.01, 0.2301, 0.0, 0.25, 0.01031, 0.7706, 0.1729, 0.7702, 0.1563, 0.9799, 0.01, 0.2301, 0.01003, 0.02018, 0.03088, 0.2303, 0.01003, 0.02018, 0.1759, 0.02112, 0.1515, 0.2288, 0.02247, 0.27, 0.03785, 0.48, 0.01, 0.48, 0.01023, 0.7305, 0.01004, 0.5193, 0.04921, 0.5191, 0.04921, 0.5191, 0.1871, 0.5208, 0.182, 0.729, 0.1871, 0.5208, 0.1976, 0.729, 0.182, 0.729, 0.4373, 0.9801, 0.1762, 0.9799, 0.21, 0.773, 0.1762, 0.9799, 0.191, 0.7707, 0.21, 0.773, 0.21, 0.773, 0.4087, 0.7675, 0.4373, 0.9801, 0.7339, 0.9789, 0.4575, 0.9795, 0.6563, 0.7722, 0.4575, 0.9795, 0.4618, 0.7706, 0.6563, 0.7722, 0.99, 0.9801, 0.7544, 0.9797, 0.876, 0.7676, 0.7544, 0.9797, 0.7621, 0.7701, 0.876, 0.7676, 0.7521, 0.7299, 0.6627, 0.7304, 0.6396, 0.5198, 0.8294, 0.5221, 0.8817, 0.5213, 0.8671, 0.729, 0.7521, 0.7299, 0.6396, 0.5198, 0.8294, 0.5221, 0.4522, 0.7318, 0.4211, 0.7304, 0.4448, 0.5201, 0.4448, 0.5201, 0.5026, 0.5174, 0.4522, 0.7318, 0.5026, 0.5174, 0.6175, 0.5202, 0.6413, 0.7297, 0.4003, 0.728, 0.2163, 0.7286, 0.2822, 0.52, 0.2163, 0.7286, 0.2074, 0.5212, 0.2822, 0.52, 0.9009, 0.5214, 0.9897, 0.5208, 0.9895, 0.7292, 0.8924, 0.479, 0.8412, 0.4797, 0.8412, 0.27, 0.8412, 0.27, 0.9895, 0.27, 0.8924, 0.479, 0.626, 0.4802, 0.5107, 0.4784, 0.5587, 0.2687, 0.5107, 0.4784, 0.5079, 0.271, 0.5587, 0.2687, 0.5587, 0.2687, 0.8076, 0.2693, 0.626, 0.4802, 0.4362, 0.481, 0.2921, 0.4792, 0.4061, 0.2697, 0.2921, 0.4792, 0.292, 0.2709, 0.4061, 0.2697, 0.4061, 0.2697, 0.4886, 0.2712, 0.4362, 0.481, 0.2717, 0.4796, 0.05812, 0.4797, 0.1594, 0.2681, 0.05812, 0.4797, 0.04277, 0.27, 0.1594, 0.2681, 0.2818, 0.2317, 0.1723, 0.2295, 0.1965, 0.0208, 0.1965, 0.0208, 0.3915, 0.02001, 0.2818, 0.2317, 0.4971, 0.2323, 0.416, 0.2303, 0.4115, 0.01998, 0.4115, 0.01998, 0.5604, 0.02037, 0.4971, 0.2323, 0.5803, 0.02039, 0.8423, 0.01992, 0.8068, 0.2301, 0.8358, 0.232, 0.8246, 0.2311, 0.8632, 0.0199, 0.8632, 0.0199, 0.9899, 0.01995, 0.9895, 0.2301, 0.01031, 0.7706, 0.1563, 0.9799, 0.0101, 0.9794, 0.03088, 0.2303, 0.01003, 0.02018, 0.1515, 0.2288, 0.02247, 0.27, 0.01, 0.48, 0.01, 0.27, 0.182, 0.729, 0.01023, 0.7305, 0.04921, 0.5191, 0.4087, 0.7675, 0.4416, 0.7692, 0.4373, 0.9801, 0.6563, 0.7722, 0.7407, 0.7714, 0.7339, 0.9789, 0.876, 0.7676, 0.9898, 0.7696, 0.99, 0.9801, 0.8294, 0.5221, 0.8671, 0.729, 0.7521, 0.7299, 0.4522, 0.7318, 0.5026, 0.5174, 0.6413, 0.7297, 0.2822, 0.52, 0.4246, 0.5218, 0.4003, 0.728, 0.9009, 0.5214, 0.9895, 0.7292, 0.8874, 0.7286, 0.9895, 0.27, 0.9899, 0.4799, 0.8924, 0.479, 0.8076, 0.2693, 0.821, 0.48, 0.626, 0.4802, 0.4886, 0.2712, 0.491, 0.4791, 0.4362, 0.481, 0.1594, 0.2681, 0.2717, 0.2703, 0.2717, 0.4796, 0.3915, 0.02001, 0.3962, 0.2302, 0.2818, 0.2317, 0.5604, 0.02037, 0.5488, 0.23, 0.4971, 0.2323, 0.5803, 0.02039, 0.8068, 0.2301, 0.5682, 0.2296, 0.8632, 0.0199, 0.9895, 0.2301, 0.8358, 0.232, 0.1648, 1.0, 0.1563, 0.9799, 0.1729, 0.7702, 0.185, 0.75, 0.1593, 0.25, 0.1515, 0.2288, 0.1759, 0.02112, 0.1886, 0.0, 0.0, 0.75, 0.01031, 0.7706, 0.0101, 0.9794, 0.0, 1.0, 0.0, 0.5, 0.01004, 0.5193, 0.01023, 0.7305, 0.0, 0.75, 0.4011, 0.0, 0.3915, 0.02001, 0.1965, 0.0208, 0.1886, 0.0, 0.03111, 0.25, 0.03088, 0.2303, 0.1515, 0.2288, 0.1593, 0.25, 0.0, 0.25, 0.01, 0.2301, 0.03088, 0.2303, 0.03111, 0.25, 0.04942, 0.5, 0.04921, 0.5191, 0.01004, 0.5193, 0.0, 0.5, 1.0, 0.0, 0.9899, 0.01995, 0.8632, 0.0199, 0.8562, 0.0, 0.04942, 0.5, 0.03785, 0.48, 0.02247, 0.27, 0.03111, 0.25, 0.0, 0.5, 0.01, 0.48, 0.03785, 0.48, 0.04942, 0.5, 0.03111, 0.25, 0.02247, 0.27, 0.01, 0.27, 0.0, 0.25, 0.196, 0.5, 0.1871, 0.5208, 0.04921, 0.5191, 0.04942, 0.5, 0.2069, 0.75, 0.1976, 0.729, 0.1871, 0.5208, 0.196, 0.5, 0.185, 0.75, 0.182, 0.729, 0.1976, 0.729, 0.2069, 0.75, 0.0, 0.75, 0.01023, 0.7305, 0.182, 0.729, 0.185, 0.75, 0.185, 0.75, 0.191, 0.7707, 0.1762, 0.9799, 0.1648, 1.0, 1.0, 0.25, 0.9895, 0.2301, 0.9899, 0.01995, 1.0, 0.0, 0.2069, 0.75, 0.21, 0.773, 0.191, 0.7707, 0.185, 0.75, 0.4084, 0.75, 0.4087, 0.7675, 0.21, 0.773, 0.2069, 0.75, 0.4524, 0.75, 0.4416, 0.7692, 0.4087, 0.7675, 0.4084, 0.75, 0.4469, 1.0, 0.4373, 0.9801, 0.4416, 0.7692, 0.4524, 0.75, 0.4524, 0.75, 0.4618, 0.7706, 0.4575, 0.9795, 0.4469, 1.0, 0.4469, 1.0, 0.4575, 0.9795, 0.7339, 0.9789, 0.7436, 1.0, 0.6539, 0.75, 0.6563, 0.7722, 0.4618, 0.7706, 0.4524, 0.75, 0.7528, 0.75, 0.7407, 0.7714, 0.6563, 0.7722, 0.6539, 0.75, 0.7436, 1.0, 0.7339, 0.9789, 0.7407, 0.7714, 0.7528, 0.75, 0.7528, 0.75, 0.7621, 0.7701, 0.7544, 0.9797, 0.7436, 1.0, 0.7436, 1.0, 0.7544, 0.9797, 0.99, 0.9801, 1.0, 1.0, 0.8755, 0.75, 0.876, 0.7676, 0.7621, 0.7701, 0.7528, 0.75, 1.0, 0.75, 0.9898, 0.7696, 0.876, 0.7676, 0.8755, 0.75, 0.4377, 0.5, 0.4448, 0.5201, 0.4211, 0.7304, 0.4084, 0.75, 0.0, 1.0, 0.0101, 0.9794, 0.1563, 0.9799, 0.1648, 1.0, 0.1886, 0.0, 0.1759, 0.02112, 0.01003, 0.02018, 0.0, 0.0, 0.6539, 0.75, 0.6627, 0.7304, 0.7521, 0.7299, 0.7528, 0.75, 0.892, 0.5, 0.8817, 0.5213, 0.8294, 0.5221, 0.8324, 0.5, 0.8755, 0.75, 0.8671, 0.729, 0.8817, 0.5213, 0.892, 0.5, 0.7528, 0.75, 0.7521, 0.7299, 0.8671, 0.729, 0.8755, 0.75, 0.8306, 0.25, 0.8412, 0.27, 0.8412, 0.4797, 0.8324, 0.5, 0.8324, 0.5, 0.8294, 0.5221, 0.6396, 0.5198, 0.6264, 0.5, 0.4084, 0.75, 0.4211, 0.7304, 0.4522, 0.7318, 0.4524, 0.75, 0.6264, 0.5, 0.6175, 0.5202, 0.5026, 0.5174, 0.5, 0.5, 0.6539, 0.75, 0.6413, 0.7297, 0.6175, 0.5202, 0.6264, 0.5, 0.4524, 0.75, 0.4522, 0.7318, 0.6413, 0.7297, 0.6539, 0.75, 0.196, 0.5, 0.2074, 0.5212, 0.2163, 0.7286, 0.2069, 0.75, 0.5, 0.5, 0.5026, 0.5174, 0.4448, 0.5201, 0.4377, 0.5, 0.2069, 0.75, 0.2163, 0.7286, 0.4003, 0.728, 0.4084, 0.75, 0.4377, 0.5, 0.4246, 0.5218, 0.2822, 0.52, 0.282, 0.5, 0.4084, 0.75, 0.4003, 0.728, 0.4246, 0.5218, 0.4377, 0.5, 0.892, 0.5, 0.9009, 0.5214, 0.8874, 0.7286, 0.8755, 0.75, 0.282, 0.5, 0.2822, 0.52, 0.2074, 0.5212, 0.196, 0.5, 0.8755, 0.75, 0.8874, 0.7286, 0.9895, 0.7292, 1.0, 0.75, 0.282, 0.25, 0.292, 0.2709, 0.2921, 0.4792, 0.282, 0.5, 0.1648, 1.0, 0.1762, 0.9799, 0.4373, 0.9801, 0.4469, 1.0, 1.0, 0.5, 0.9897, 0.5208, 0.9009, 0.5214, 0.892, 0.5, 0.8324, 0.5, 0.8412, 0.4797, 0.8924, 0.479, 0.892, 0.5, 0.892, 0.5, 0.8924, 0.479, 0.9899, 0.4799, 1.0, 0.5, 0.6264, 0.5, 0.6396, 0.5198, 0.6627, 0.7304, 0.6539, 0.75, 0.4982, 0.25, 0.5079, 0.271, 0.5107, 0.4784, 0.5, 0.5, 1.0, 0.25, 0.9895, 0.27, 0.8412, 0.27, 0.8306, 0.25, 0.5, 0.5, 0.5107, 0.4784, 0.626, 0.4802, 0.6264, 0.5, 0.8324, 0.5, 0.821, 0.48, 0.8076, 0.2693, 0.8123, 0.2591, 0.8306, 0.25, 0.8141, 0.25, 0.8306, 0.25, 0.8123, 0.2591, 0.6264, 0.5, 0.626, 0.4802, 0.821, 0.48, 0.8324, 0.5, 0.8123, 0.2591, 0.8076, 0.2693, 0.5587, 0.2687, 0.5568, 0.25, 0.8141, 0.25, 0.5568, 0.25, 0.5587, 0.2687, 0.5079, 0.271, 0.4982, 0.25, 0.282, 0.5, 0.2921, 0.4792, 0.4362, 0.481, 0.4377, 0.5, 0.4982, 0.25, 0.4886, 0.2712, 0.4061, 0.2697, 0.4066, 0.25, 0.5, 0.5, 0.491, 0.4791, 0.4886, 0.2712, 0.4982, 0.25, 0.4377, 0.5, 0.4362, 0.481, 0.491, 0.4791, 0.5, 0.5, 0.03111, 0.25, 0.04277, 0.27, 0.05812, 0.4797, 0.04942, 0.5, 0.4066, 0.25, 0.4061, 0.2697, 0.292, 0.2709, 0.282, 0.25, 0.1593, 0.25, 0.1594, 0.2681, 0.04277, 0.27, 0.03111, 0.25, 0.282, 0.25, 0.2717, 0.2703, 0.1594, 0.2681, 0.1593, 0.25, 0.2717, 0.4796, 0.2717, 0.2703, 0.282, 0.25, 0.282, 0.5, 0.1886, 0.0, 0.1965, 0.0208, 0.1723, 0.2295, 0.1593, 0.25, 0.282, 0.5, 0.196, 0.5, 0.2717, 0.4796, 0.0, 0.25, 0.01, 0.27, 0.01, 0.48, 0.0, 0.5, 0.1593, 0.25, 0.1723, 0.2295, 0.2818, 0.2317, 0.282, 0.25, 0.5714, 0.0, 0.5604, 0.02037, 0.4115, 0.01998, 0.4011, 0.0, 0.282, 0.25, 0.2818, 0.2317, 0.3962, 0.2302, 0.4066, 0.25, 0.4011, 0.0, 0.4115, 0.01998, 0.416, 0.2303, 0.4066, 0.25, 0.4066, 0.25, 0.3962, 0.2302, 0.3915, 0.02001, 0.4011, 0.0, 0.4066, 0.25, 0.416, 0.2303, 0.4971, 0.2323, 0.4982, 0.25, 0.8562, 0.0, 0.8423, 0.01992, 0.5803, 0.02039, 0.5714, 0.0, 0.4982, 0.25, 0.4971, 0.2323, 0.5488, 0.23, 0.5568, 0.25, 0.5714, 0.0, 0.5803, 0.02039, 0.5682, 0.2296, 0.5568, 0.25, 0.5568, 0.25, 0.5488, 0.23, 0.5604, 0.02037, 0.5714, 0.0, 0.5568, 0.25, 0.5682, 0.2296, 0.8068, 0.2301, 0.8141, 0.25, 0.185, 0.75, 0.1729, 0.7702, 0.01031, 0.7706, 0.0, 0.75, 0.8562, 0.0, 0.8632, 0.0199, 0.8246, 0.2311, 0.8141, 0.25, 0.8141, 0.25, 0.8068, 0.2301, 0.8423, 0.01992, 0.8562, 0.0, 0.8141, 0.25, 0.8246, 0.2311, 0.8358, 0.232, 0.8306, 0.25, 1.0, 1.0, 0.99, 0.9801, 0.9898, 0.7696, 1.0, 0.75, 1.0, 0.75, 0.9895, 0.7292, 0.9897, 0.5208, 1.0, 0.5, 0.04942, 0.5, 0.05812, 0.4797, 0.2717, 0.4796, 0.196, 0.5, 0.8306, 0.25, 0.8358, 0.232, 0.9895, 0.2301, 1.0, 0.25, 1.0, 0.5, 0.9899, 0.4799, 0.9895, 0.27, 1.0, 0.25, 0.0, 0.0, 0.01003, 0.02018, 0.01, 0.2301, 0.0, 0.25, 0.01031, 0.7706, 0.1729, 0.7702, 0.1563, 0.9799, 0.01, 0.2301, 0.01003, 0.02018, 0.03088, 0.2303, 0.01003, 0.02018, 0.1759, 0.02112, 0.1515, 0.2288, 0.02247, 0.27, 0.03785, 0.48, 0.01, 0.48, 0.01023, 0.7305, 0.01004, 0.5193, 0.04921, 0.5191, 0.04921, 0.5191, 0.1871, 0.5208, 0.182, 0.729, 0.1871, 0.5208, 0.1976, 0.729, 0.182, 0.729, 0.4373, 0.9801, 0.1762, 0.9799, 0.21, 0.773, 0.1762, 0.9799, 0.191, 0.7707, 0.21, 0.773, 0.21, 0.773, 0.4087, 0.7675, 0.4373, 0.9801, 0.7339, 0.9789, 0.4575, 0.9795, 0.6563, 0.7722, 0.4575, 0.9795, 0.4618, 0.7706, 0.6563, 0.7722, 0.99, 0.9801, 0.7544, 0.9797, 0.876, 0.7676, 0.7544, 0.9797, 0.7621, 0.7701, 0.876, 0.7676, 0.7521, 0.7299, 0.6627, 0.7304, 0.6396, 0.5198, 0.8294, 0.5221, 0.8817, 0.5213, 0.8671, 0.729, 0.7521, 0.7299, 0.6396, 0.5198, 0.8294, 0.5221, 0.4522, 0.7318, 0.4211, 0.7304, 0.4448, 0.5201, 0.4448, 0.5201, 0.5026, 0.5174, 0.4522, 0.7318, 0.5026, 0.5174, 0.6175, 0.5202, 0.6413, 0.7297, 0.4003, 0.728, 0.2163, 0.7286, 0.2822, 0.52, 0.2163, 0.7286, 0.2074, 0.5212, 0.2822, 0.52, 0.9009, 0.5214, 0.9897, 0.5208, 0.9895, 0.7292, 0.8924, 0.479, 0.8412, 0.4797, 0.8412, 0.27, 0.8412, 0.27, 0.9895, 0.27, 0.8924, 0.479, 0.626, 0.4802, 0.5107, 0.4784, 0.5587, 0.2687, 0.5107, 0.4784, 0.5079, 0.271, 0.5587, 0.2687, 0.5587, 0.2687, 0.8076, 0.2693, 0.626, 0.4802, 0.4362, 0.481, 0.2921, 0.4792, 0.4061, 0.2697, 0.2921, 0.4792, 0.292, 0.2709, 0.4061, 0.2697, 0.4061, 0.2697, 0.4886, 0.2712, 0.4362, 0.481, 0.2717, 0.4796, 0.05812, 0.4797, 0.1594, 0.2681, 0.05812, 0.4797, 0.04277, 0.27, 0.1594, 0.2681, 0.2818, 0.2317, 0.1723, 0.2295, 0.1965, 0.0208, 0.1965, 0.0208, 0.3915, 0.02001, 0.2818, 0.2317, 0.4971, 0.2323, 0.416, 0.2303, 0.4115, 0.01998, 0.4115, 0.01998, 0.5604, 0.02037, 0.4971, 0.2323, 0.5803, 0.02039, 0.8423, 0.01992, 0.8068, 0.2301, 0.8358, 0.232, 0.8246, 0.2311, 0.8632, 0.0199, 0.8632, 0.0199, 0.9899, 0.01995, 0.9895, 0.2301, 0.01031, 0.7706, 0.1563, 0.9799, 0.0101, 0.9794, 0.03088, 0.2303, 0.01003, 0.02018, 0.1515, 0.2288, 0.02247, 0.27, 0.01, 0.48, 0.01, 0.27, 0.182, 0.729, 0.01023, 0.7305, 0.04921, 0.5191, 0.4087, 0.7675, 0.4416, 0.7692, 0.4373, 0.9801, 0.6563, 0.7722, 0.7407, 0.7714, 0.7339, 0.9789, 0.876, 0.7676, 0.9898, 0.7696, 0.99, 0.9801, 0.8294, 0.5221, 0.8671, 0.729, 0.7521, 0.7299, 0.4522, 0.7318, 0.5026, 0.5174, 0.6413, 0.7297, 0.2822, 0.52, 0.4246, 0.5218, 0.4003, 0.728, 0.9009, 0.5214, 0.9895, 0.7292, 0.8874, 0.7286, 0.9895, 0.27, 0.9899, 0.4799, 0.8924, 0.479, 0.8076, 0.2693, 0.821, 0.48, 0.626, 0.4802, 0.4886, 0.2712, 0.491, 0.4791, 0.4362, 0.481, 0.1594, 0.2681, 0.2717, 0.2703, 0.2717, 0.4796, 0.3915, 0.02001, 0.3962, 0.2302, 0.2818, 0.2317, 0.5604, 0.02037, 0.5488, 0.23, 0.4971, 0.2323, 0.5803, 0.02039, 0.8068, 0.2301, 0.5682, 0.2296, 0.8632, 0.0199, 0.9895, 0.2301, 0.8358, 0.232, 0.1648, 1.0, 0.1563, 0.9799, 0.1729, 0.7702, 0.185, 0.75, 0.1593, 0.25, 0.1515, 0.2288, 0.1759, 0.02112, 0.1886, 0.0, 0.0, 0.75, 0.01031, 0.7706, 0.0101, 0.9794, 0.0, 1.0, 0.0, 0.5, 0.01004, 0.5193, 0.01023, 0.7305, 0.0, 0.75, 0.4011, 0.0, 0.3915, 0.02001, 0.1965, 0.0208, 0.1886, 0.0, 0.03111, 0.25, 0.03088, 0.2303, 0.1515, 0.2288, 0.1593, 0.25, 0.0, 0.25, 0.01, 0.2301, 0.03088, 0.2303, 0.03111, 0.25, 0.04942, 0.5, 0.04921, 0.5191, 0.01004, 0.5193, 0.0, 0.5, 1.0, 0.0, 0.9899, 0.01995, 0.8632, 0.0199, 0.8562, 0.0, 0.04942, 0.5, 0.03785, 0.48, 0.02247, 0.27, 0.03111, 0.25, 0.0, 0.5, 0.01, 0.48, 0.03785, 0.48, 0.04942, 0.5, 0.03111, 0.25, 0.02247, 0.27, 0.01, 0.27, 0.0, 0.25, 0.196, 0.5, 0.1871, 0.5208, 0.04921, 0.5191, 0.04942, 0.5, 0.2069, 0.75, 0.1976, 0.729, 0.1871, 0.5208, 0.196, 0.5, 0.185, 0.75, 0.182, 0.729, 0.1976, 0.729, 0.2069, 0.75, 0.0, 0.75, 0.01023, 0.7305, 0.182, 0.729, 0.185, 0.75, 0.185, 0.75, 0.191, 0.7707, 0.1762, 0.9799, 0.1648, 1.0, 1.0, 0.25, 0.9895, 0.2301, 0.9899, 0.01995, 1.0, 0.0, 0.2069, 0.75, 0.21, 0.773, 0.191, 0.7707, 0.185, 0.75, 0.4084, 0.75, 0.4087, 0.7675, 0.21, 0.773, 0.2069, 0.75, 0.4524, 0.75, 0.4416, 0.7692, 0.4087, 0.7675, 0.4084, 0.75, 0.4469, 1.0, 0.4373, 0.9801, 0.4416, 0.7692, 0.4524, 0.75, 0.4524, 0.75, 0.4618, 0.7706, 0.4575, 0.9795, 0.4469, 1.0, 0.4469, 1.0, 0.4575, 0.9795, 0.7339, 0.9789, 0.7436, 1.0, 0.6539, 0.75, 0.6563, 0.7722, 0.4618, 0.7706, 0.4524, 0.75, 0.7528, 0.75, 0.7407, 0.7714, 0.6563, 0.7722, 0.6539, 0.75, 0.7436, 1.0, 0.7339, 0.9789, 0.7407, 0.7714, 0.7528, 0.75, 0.7528, 0.75, 0.7621, 0.7701, 0.7544, 0.9797, 0.7436, 1.0, 0.7436, 1.0, 0.7544, 0.9797, 0.99, 0.9801, 1.0, 1.0, 0.8755, 0.75, 0.876, 0.7676, 0.7621, 0.7701, 0.7528, 0.75, 1.0, 0.75, 0.9898, 0.7696, 0.876, 0.7676, 0.8755, 0.75, 0.4377, 0.5, 0.4448, 0.5201, 0.4211, 0.7304, 0.4084, 0.75, 0.0, 1.0, 0.0101, 0.9794, 0.1563, 0.9799, 0.1648, 1.0, 0.1886, 0.0, 0.1759, 0.02112, 0.01003, 0.02018, 0.0, 0.0, 0.6539, 0.75, 0.6627, 0.7304, 0.7521, 0.7299, 0.7528, 0.75, 0.892, 0.5, 0.8817, 0.5213, 0.8294, 0.5221, 0.8324, 0.5, 0.8755, 0.75, 0.8671, 0.729, 0.8817, 0.5213, 0.892, 0.5, 0.7528, 0.75, 0.7521, 0.7299, 0.8671, 0.729, 0.8755, 0.75, 0.8306, 0.25, 0.8412, 0.27, 0.8412, 0.4797, 0.8324, 0.5, 0.8324, 0.5, 0.8294, 0.5221, 0.6396, 0.5198, 0.6264, 0.5, 0.4084, 0.75, 0.4211, 0.7304, 0.4522, 0.7318, 0.4524, 0.75, 0.6264, 0.5, 0.6175, 0.5202, 0.5026, 0.5174, 0.5, 0.5, 0.6539, 0.75, 0.6413, 0.7297, 0.6175, 0.5202, 0.6264, 0.5, 0.4524, 0.75, 0.4522, 0.7318, 0.6413, 0.7297, 0.6539, 0.75, 0.196, 0.5, 0.2074, 0.5212, 0.2163, 0.7286, 0.2069, 0.75, 0.5, 0.5, 0.5026, 0.5174, 0.4448, 0.5201, 0.4377, 0.5, 0.2069, 0.75, 0.2163, 0.7286, 0.4003, 0.728, 0.4084, 0.75, 0.4377, 0.5, 0.4246, 0.5218, 0.2822, 0.52, 0.282, 0.5, 0.4084, 0.75, 0.4003, 0.728, 0.4246, 0.5218, 0.4377, 0.5, 0.892, 0.5, 0.9009, 0.5214, 0.8874, 0.7286, 0.8755, 0.75, 0.282, 0.5, 0.2822, 0.52, 0.2074, 0.5212, 0.196, 0.5, 0.8755, 0.75, 0.8874, 0.7286, 0.9895, 0.7292, 1.0, 0.75, 0.282, 0.25, 0.292, 0.2709, 0.2921, 0.4792, 0.282, 0.5, 0.1648, 1.0, 0.1762, 0.9799, 0.4373, 0.9801, 0.4469, 1.0, 1.0, 0.5, 0.9897, 0.5208, 0.9009, 0.5214, 0.892, 0.5, 0.8324, 0.5, 0.8412, 0.4797, 0.8924, 0.479, 0.892, 0.5, 0.892, 0.5, 0.8924, 0.479, 0.9899, 0.4799, 1.0, 0.5, 0.6264, 0.5, 0.6396, 0.5198, 0.6627, 0.7304, 0.6539, 0.75, 0.4982, 0.25, 0.5079, 0.271, 0.5107, 0.4784, 0.5, 0.5, 1.0, 0.25, 0.9895, 0.27, 0.8412, 0.27, 0.8306, 0.25, 0.5, 0.5, 0.5107, 0.4784, 0.626, 0.4802, 0.6264, 0.5, 0.8324, 0.5, 0.821, 0.48, 0.8076, 0.2693, 0.8123, 0.2591, 0.8306, 0.25, 0.8141, 0.25, 0.8306, 0.25, 0.8123, 0.2591, 0.6264, 0.5, 0.626, 0.4802, 0.821, 0.48, 0.8324, 0.5, 0.8123, 0.2591, 0.8076, 0.2693, 0.5587, 0.2687, 0.5568, 0.25, 0.8141, 0.25, 0.5568, 0.25, 0.5587, 0.2687, 0.5079, 0.271, 0.4982, 0.25, 0.282, 0.5, 0.2921, 0.4792, 0.4362, 0.481, 0.4377, 0.5, 0.4982, 0.25, 0.4886, 0.2712, 0.4061, 0.2697, 0.4066, 0.25, 0.5, 0.5, 0.491, 0.4791, 0.4886, 0.2712, 0.4982, 0.25, 0.4377, 0.5, 0.4362, 0.481, 0.491, 0.4791, 0.5, 0.5, 0.03111, 0.25, 0.04277, 0.27, 0.05812, 0.4797, 0.04942, 0.5, 0.4066, 0.25, 0.4061, 0.2697, 0.292, 0.2709, 0.282, 0.25, 0.1593, 0.25, 0.1594, 0.2681, 0.04277, 0.27, 0.03111, 0.25, 0.282, 0.25, 0.2717, 0.2703, 0.1594, 0.2681, 0.1593, 0.25, 0.2717, 0.4796, 0.2717, 0.2703, 0.282, 0.25, 0.282, 0.5, 0.1886, 0.0, 0.1965, 0.0208, 0.1723, 0.2295, 0.1593, 0.25, 0.282, 0.5, 0.196, 0.5, 0.2717, 0.4796, 0.0, 0.25, 0.01, 0.27, 0.01, 0.48, 0.0, 0.5, 0.1593, 0.25, 0.1723, 0.2295, 0.2818, 0.2317, 0.282, 0.25, 0.5714, 0.0, 0.5604, 0.02037, 0.4115, 0.01998, 0.4011, 0.0, 0.282, 0.25, 0.2818, 0.2317, 0.3962, 0.2302, 0.4066, 0.25, 0.4011, 0.0, 0.4115, 0.01998, 0.416, 0.2303, 0.4066, 0.25, 0.4066, 0.25, 0.3962, 0.2302, 0.3915, 0.02001, 0.4011, 0.0, 0.4066, 0.25, 0.416, 0.2303, 0.4971, 0.2323, 0.4982, 0.25, 0.8562, 0.0, 0.8423, 0.01992, 0.5803, 0.02039, 0.5714, 0.0, 0.4982, 0.25, 0.4971, 0.2323, 0.5488, 0.23, 0.5568, 0.25, 0.5714, 0.0, 0.5803, 0.02039, 0.5682, 0.2296, 0.5568, 0.25, 0.5568, 0.25, 0.5488, 0.23, 0.5604, 0.02037, 0.5714, 0.0, 0.5568, 0.25, 0.5682, 0.2296, 0.8068, 0.2301, 0.8141, 0.25, 0.185, 0.75, 0.1729, 0.7702, 0.01031, 0.7706, 0.0, 0.75, 0.8562, 0.0, 0.8632, 0.0199, 0.8246, 0.2311, 0.8141, 0.25, 0.8141, 0.25, 0.8068, 0.2301, 0.8423, 0.01992, 0.8562, 0.0, 0.8141, 0.25, 0.8246, 0.2311, 0.8358, 0.232, 0.8306, 0.25, 1.0, 1.0, 0.99, 0.9801, 0.9898, 0.7696, 1.0, 0.75, 1.0, 0.75, 0.9895, 0.7292, 0.9897, 0.5208, 1.0, 0.5, 0.04942, 0.5, 0.05812, 0.4797, 0.2717, 0.4796, 0.196, 0.5, 0.8306, 0.25, 0.8358, 0.232, 0.9895, 0.2301, 1.0, 0.25, 1.0, 0.5, 0.9899, 0.4799, 0.9895, 0.27, 1.0, 0.25, 0.0, 0.0, 0.01003, 0.02018, 0.01, 0.2301, 0.0, 0.25, 0.01031, 0.7706, 0.1729, 0.7702, 0.1563, 0.9799, 0.01, 0.2301, 0.01003, 0.02018, 0.03088, 0.2303, 0.01003, 0.02018, 0.1759, 0.02112, 0.1515, 0.2288, 0.02247, 0.27, 0.03785, 0.48, 0.01, 0.48, 0.01023, 0.7305, 0.01004, 0.5193, 0.04921, 0.5191, 0.04921, 0.5191, 0.1871, 0.5208, 0.182, 0.729, 0.1871, 0.5208, 0.1976, 0.729, 0.182, 0.729, 0.4373, 0.9801, 0.1762, 0.9799, 0.21, 0.773, 0.1762, 0.9799, 0.191, 0.7707, 0.21, 0.773, 0.21, 0.773, 0.4087, 0.7675, 0.4373, 0.9801, 0.7339, 0.9789, 0.4575, 0.9795, 0.6563, 0.7722, 0.4575, 0.9795, 0.4618, 0.7706, 0.6563, 0.7722, 0.99, 0.9801, 0.7544, 0.9797, 0.876, 0.7676, 0.7544, 0.9797, 0.7621, 0.7701, 0.876, 0.7676, 0.7521, 0.7299, 0.6627, 0.7304, 0.6396, 0.5198, 0.8294, 0.5221, 0.8817, 0.5213, 0.8671, 0.729, 0.7521, 0.7299, 0.6396, 0.5198, 0.8294, 0.5221, 0.4522, 0.7318, 0.4211, 0.7304, 0.4448, 0.5201, 0.4448, 0.5201, 0.5026, 0.5174, 0.4522, 0.7318, 0.5026, 0.5174, 0.6175, 0.5202, 0.6413, 0.7297, 0.4003, 0.728, 0.2163, 0.7286, 0.2822, 0.52, 0.2163, 0.7286, 0.2074, 0.5212, 0.2822, 0.52, 0.9009, 0.5214, 0.9897, 0.5208, 0.9895, 0.7292, 0.8924, 0.479, 0.8412, 0.4797, 0.8412, 0.27, 0.8412, 0.27, 0.9895, 0.27, 0.8924, 0.479, 0.626, 0.4802, 0.5107, 0.4784, 0.5587, 0.2687, 0.5107, 0.4784, 0.5079, 0.271, 0.5587, 0.2687, 0.5587, 0.2687, 0.8076, 0.2693, 0.626, 0.4802, 0.4362, 0.481, 0.2921, 0.4792, 0.4061, 0.2697, 0.2921, 0.4792, 0.292, 0.2709, 0.4061, 0.2697, 0.4061, 0.2697, 0.4886, 0.2712, 0.4362, 0.481, 0.2717, 0.4796, 0.05812, 0.4797, 0.1594, 0.2681, 0.05812, 0.4797, 0.04277, 0.27, 0.1594, 0.2681, 0.2818, 0.2317, 0.1723, 0.2295, 0.1965, 0.0208, 0.1965, 0.0208, 0.3915, 0.02001, 0.2818, 0.2317, 0.4971, 0.2323, 0.416, 0.2303, 0.4115, 0.01998, 0.4115, 0.01998, 0.5604, 0.02037, 0.4971, 0.2323, 0.5803, 0.02039, 0.8423, 0.01992, 0.8068, 0.2301, 0.8358, 0.232, 0.8246, 0.2311, 0.8632, 0.0199, 0.8632, 0.0199, 0.9899, 0.01995, 0.9895, 0.2301])
me_plane_001.use_remesh_fix_poles = True
me_plane_001.use_remesh_preserve_attributes = False
me_plane_001.update()
me_cube_003 = bpy.data.meshes.new('Cube.003')
me_cube_003.from_pydata([(3.539, 2.051, 1.244), (3.581, 2.051, 1.673), (3.295, 2.051, 1.244), (3.252, 2.051, 1.673), (3.539, 2.244, 1.244), (3.581, 2.244, 1.673), (3.252, 2.244, 1.673), (3.295, 2.244, 1.244), (3.49, 1.762, 1.708), (3.49, 1.871, 1.769), (3.348, 1.762, 1.708), (3.348, 1.871, 1.769), (3.453, 2.008, 1.335), (3.453, 2.061, 1.365), (3.385, 2.061, 1.365), (3.385, 2.008, 1.335), (3.514, 1.744, 1.695), (3.514, 1.89, 1.778), (3.324, 1.744, 1.695), (3.324, 1.89, 1.778), (3.519, 1.693, 1.777), (3.519, 1.847, 1.864), (3.319, 1.847, 1.864), (3.319, 1.693, 1.777), (3.462, 2.051, 1.589), (3.462, 2.051, 1.653), (3.375, 2.051, 1.589), (3.375, 2.051, 1.653), (3.475, 2.051, 1.306), (3.475, 2.051, 1.405), (3.361, 2.051, 1.306), (3.361, 2.051, 1.405), (3.475, 1.945, 1.405), (3.475, 1.945, 1.306), (3.361, 1.945, 1.306), (3.361, 1.945, 1.405), (3.5, 1.793, 1.589), (3.5, 1.793, 1.653), (3.335, 1.793, 1.653), (3.335, 1.793, 1.589), (3.335, 1.928, 1.653), (3.5, 1.928, 1.653), (3.335, 1.928, 1.589), (3.5, 1.928, 1.589), (3.462, 1.976, 1.653), (3.375, 1.976, 1.653), (3.375, 1.976, 1.589), (3.462, 1.976, 1.589)], [], [(2, 3, 6, 7), (3, 1, 5, 6), (0, 2, 7, 4), (1, 0, 4, 5), (0, 1, 3, 2), (10, 11, 14, 15), (11, 9, 13, 14), (8, 10, 15, 12), (9, 8, 12, 13), (16, 18, 19, 17), (16, 20, 23, 18), (19, 22, 21, 17), (18, 23, 22, 19), (20, 21, 22, 23), (17, 21, 20, 16), (33, 32, 35, 34), (31, 30, 34, 35), (30, 28, 33, 34), (28, 29, 32, 33), (29, 31, 35, 32), (36, 37, 38, 39), (41, 40, 38, 37), (40, 42, 39, 38), (42, 43, 36, 39), (43, 41, 37, 36), (47, 44, 41, 43), (46, 47, 43, 42), (45, 46, 42, 40), (44, 45, 40, 41), (25, 27, 45, 44), (27, 26, 46, 45), (26, 24, 47, 46), (24, 25, 44, 47)])
_uv = me_cube_003.uv_layers.new(name='UVMap')
_uv.uv.foreach_set('vector', [0.375, 0.75, 0.625, 0.75, 0.625, 0.75, 0.375, 0.75, 0.625, 0.75, 0.625, 1.0, 0.625, 1.0, 0.625, 0.75, 0.375, 1.0, 0.375, 0.75, 0.375, 0.75, 0.375, 1.0, 0.625, 1.0, 0.375, 1.0, 0.375, 1.0, 0.625, 1.0, 0.375, 1.0, 0.625, 1.0, 0.625, 0.75, 0.375, 0.75, 0.375, 0.75, 0.625, 0.75, 0.625, 0.75, 0.375, 0.75, 0.625, 0.75, 0.625, 1.0, 0.625, 1.0, 0.625, 0.75, 0.375, 1.0, 0.375, 0.75, 0.375, 0.75, 0.375, 1.0, 0.625, 1.0, 0.375, 1.0, 0.375, 1.0, 0.625, 1.0, 0.375, 1.0, 0.375, 0.75, 0.625, 0.75, 0.625, 1.0, 0.375, 1.0, 0.375, 1.0, 0.375, 0.75, 0.375, 0.75, 0.625, 0.75, 0.625, 0.75, 0.625, 1.0, 0.625, 1.0, 0.375, 0.75, 0.375, 0.75, 0.625, 0.75, 0.625, 0.75, 0.375, 1.0, 0.625, 1.0, 0.625, 0.75, 0.375, 0.75, 0.625, 1.0, 0.625, 1.0, 0.375, 1.0, 0.375, 1.0, 0.375, 1.0, 0.375, 1.0, 0.375, 0.75, 0.375, 0.75, 0.375, 0.75, 0.375, 0.75, 0.375, 0.75, 0.375, 0.75, 0.375, 0.75, 0.375, 1.0, 0.375, 1.0, 0.375, 0.75, 0.375, 1.0, 0.375, 1.0, 0.375, 1.0, 0.375, 1.0, 0.375, 1.0, 0.375, 0.75, 0.375, 0.75, 0.375, 1.0, 0.375, 1.0, 0.375, 1.0, 0.375, 0.75, 0.375, 0.75, 0.375, 1.0, 0.375, 0.75, 0.375, 0.75, 0.375, 1.0, 0.375, 0.75, 0.375, 0.75, 0.375, 0.75, 0.375, 0.75, 0.375, 0.75, 0.375, 1.0, 0.375, 1.0, 0.375, 0.75, 0.375, 1.0, 0.375, 1.0, 0.375, 1.0, 0.375, 1.0, 0.375, 1.0, 0.375, 1.0, 0.375, 1.0, 0.375, 1.0, 0.375, 0.75, 0.375, 1.0, 0.375, 1.0, 0.375, 0.75, 0.375, 0.75, 0.375, 0.75, 0.375, 0.75, 0.375, 0.75, 0.375, 1.0, 0.375, 0.75, 0.375, 0.75, 0.375, 1.0, 0.375, 1.0, 0.375, 0.75, 0.375, 0.75, 0.375, 1.0, 0.375, 0.75, 0.375, 0.75, 0.375, 0.75, 0.375, 0.75, 0.375, 0.75, 0.375, 1.0, 0.375, 1.0, 0.375, 0.75, 0.375, 1.0, 0.375, 1.0, 0.375, 1.0, 0.375, 1.0])
me_cube_003.use_remesh_fix_poles = True
me_cube_003.use_remesh_preserve_attributes = False
me_cube_003.update()
me_cube_004 = bpy.data.meshes.new('Cube.004')
me_cube_004.from_pydata([(0.1406, -0.1879, -0.1324), (0.1147, -0.2476, 0.009439), (0.1129, 0.07667, -0.096), (0.1173, 0.0861, 0.1318), (-1.788e-07, 0.09094, -0.1121), (-1.788e-07, 0.09917, 0.1609), (0.06924, -0.245, -0.2111), (0.154, -0.06819, 0.1531), (-1.857e-07, -0.06819, 0.1948), (0.08218, -0.25, -0.1486), (0.03514, -0.2766, -0.06952), (0.1008, -0.1154, -0.1517), (0.156, -0.03681, -0.1469), (0.08491, -0.1399, -0.1944), (0.1373, 0.1045, 0.02335), (0.08808, -0.21, -0.04215), (-1.788e-07, 0.1156, 0.02335), (0.1755, -0.0525, -0.0152), (0.02821, -0.2819, -0.1105), (0.0, -0.2108, -0.09672), (0.0, -0.2819, -0.1486), (0.1483, -0.2162, 0.09534), (0.146, -0.2301, -0.08883), (-1.788e-07, -0.2438, 0.1513), (-1.788e-07, -0.2799, -0.04648), (0.08165, -0.2083, -0.01435), (0.1291, -0.2379, -0.06207), (0.0536, -0.2269, -0.04739), (0.0476, -0.219, -0.01629), (0.02262, -0.2743, 0.001166), (0.05231, -0.2668, 0.02383), (-1.788e-07, -0.2729, 0.03577), (-1.788e-07, -0.2774, -0.2111), (-2.235e-07, -0.1399, -0.1944), (-2.608e-07, -0.1154, -0.1517), (-1.937e-07, -0.03681, -0.1469), (-1.788e-07, -0.245, -0.2111)], [], [(16, 5, 14), (17, 21, 22), (27, 29, 10), (8, 23, 7), (11, 0, 9), (32, 9, 20), (5, 7, 3), (3, 7, 14), (4, 2, 12), (9, 13, 11), (2, 14, 12), (17, 22, 12), (4, 14, 2), (26, 10, 22), (17, 7, 21), (23, 21, 7), (11, 12, 0), (5, 8, 7), (22, 0, 12), (4, 16, 14), (9, 0, 22), (25, 28, 15), (9, 22, 18), (18, 19, 20), (18, 20, 9), (26, 22, 1), (15, 1, 25), (27, 26, 15), (24, 18, 10), (30, 1, 21), (29, 24, 10), (28, 30, 29), (25, 1, 30), (28, 27, 15), (23, 30, 21), (31, 24, 29), (23, 31, 30), (30, 31, 29), (27, 28, 29), (15, 26, 1), (27, 10, 26), (28, 25, 30), (4, 12, 35), (5, 3, 14), (7, 17, 14), (14, 17, 12), (32, 6, 9), (9, 6, 13), (10, 18, 22), (18, 24, 19), (22, 21, 1), (33, 13, 6, 36), (13, 33, 34, 11), (12, 11, 34, 35), (6, 32, 36)])
_uv = me_cube_004.uv_layers.new(name='UVMap')
_uv.uv.foreach_set('vector', [0.5, 0.375, 0.625, 0.375, 0.5, 0.5, 0.5, 0.6342, 0.625, 0.75, 0.5, 0.75, 0.4987, 0.839, 0.5554, 0.8544, 0.4707, 0.8544, 0.75, 0.6434, 0.75, 0.75, 0.625, 0.6434, 0.3083, 0.625, 0.375, 0.75, 0.3083, 0.75, 0.375, 0.9041, 0.375, 0.875, 0.3868, 0.8979, 0.75, 0.5, 0.625, 0.6434, 0.625, 0.5, 0.625, 0.5, 0.625, 0.6434, 0.5, 0.5, 0.25, 0.5, 0.375, 0.5, 0.375, 0.625, 0.3083, 0.75, 0.3083, 0.625, 0.3083, 0.625, 0.375, 0.5, 0.5, 0.5, 0.375, 0.625, 0.5, 0.6342, 0.5, 0.75, 0.375, 0.625, 0.375, 0.375, 0.5, 0.5, 0.375, 0.5, 0.5149, 0.7702, 0.4707, 0.8544, 0.5, 0.75, 0.5, 0.6342, 0.625, 0.6434, 0.625, 0.75, 0.75, 0.75, 0.625, 0.75, 0.625, 0.6434, 0.3083, 0.625, 0.375, 0.625, 0.375, 0.75, 0.75, 0.5, 0.75, 0.6434, 0.625, 0.6434, 0.5, 0.75, 0.375, 0.75, 0.375, 0.625, 0.375, 0.375, 0.5, 0.375, 0.5, 0.5, 0.375, 0.8167, 0.375, 0.75, 0.5, 0.75, 0.5704, 0.8119, 0.5351, 0.839, 0.5262, 0.7853, 0.375, 0.8167, 0.5, 0.75, 0.3986, 0.8404, 0.3986, 0.875, 0.4262, 0.8785, 0.3868, 0.8893, 0.3986, 0.875, 0.3868, 0.8979, 0.375, 0.875, 0.5149, 0.7702, 0.5, 0.75, 0.5938, 0.7701, 0.5262, 0.7853, 0.5938, 0.7701, 0.5704, 0.8119, 0.4987, 0.839, 0.5149, 0.7702, 0.5262, 0.7853, 0.4333, 0.875, 0.3986, 0.8404, 0.4707, 0.8544, 0.5938, 0.8305, 0.5938, 0.7701, 0.625, 0.75, 0.5554, 0.8544, 0.4333, 0.875, 0.4707, 0.8544, 0.5351, 0.839, 0.5938, 0.8305, 0.5554, 0.8544, 0.5704, 0.8119, 0.5938, 0.7701, 0.5938, 0.8305, 0.5351, 0.839, 0.4987, 0.839, 0.5262, 0.7853, 0.625, 0.875, 0.5938, 0.8305, 0.625, 0.75, 0.5078, 0.875, 0.4333, 0.875, 0.5554, 0.8544, 0.625, 0.875, 0.5078, 0.875, 0.5906, 0.848, 0.5906, 0.848, 0.5078, 0.875, 0.5554, 0.8544, 0.4987, 0.839, 0.5351, 0.839, 0.5554, 0.8544, 0.5262, 0.7853, 0.5149, 0.7702, 0.5938, 0.7701, 0.4987, 0.839, 0.4707, 0.8544, 0.5149, 0.7702, 0.5351, 0.839, 0.5704, 0.8119, 0.5938, 0.8305, 0.25, 0.5, 0.375, 0.625, 0.25, 0.625, 0.625, 0.375, 0.625, 0.5, 0.5, 0.5, 0.625, 0.6434, 0.5, 0.6342, 0.5, 0.5, 0.5, 0.5, 0.5, 0.6342, 0.375, 0.625, 0.375, 0.9041, 0.375, 0.875, 0.375, 0.875, 0.3083, 0.75, 0.3083, 0.75, 0.3083, 0.625, 0.4707, 0.8544, 0.3986, 0.8404, 0.5, 0.75, 0.3986, 0.875, 0.4333, 0.875, 0.4262, 0.8785, 0.5, 0.75, 0.625, 0.75, 0.5938, 0.7701, 0.25, 0.625, 0.3083, 0.625, 0.2876, 0.707, 0.2397, 0.7285, 0.3083, 0.625, 0.25, 0.625, 0.25, 0.625, 0.3083, 0.625, 0.375, 0.625, 0.3083, 0.625, 0.25, 0.625, 0.25, 0.625, 0.2876, 0.707, 0.25, 0.75, 0.2397, 0.7285])
me_cube_004.use_remesh_fix_poles = True
me_cube_004.use_remesh_preserve_attributes = False
me_cube_004.update()

# ---- objects
ob_plane = bpy.data.objects.new('Plane', me_plane)
ob_cube = bpy.data.objects.new('Cube', me_cube_001)
ob_cube_001 = bpy.data.objects.new('Cube.001', me_cube_002)
ob_plane_001 = bpy.data.objects.new('Plane.001', me_plane_001)
ob_cube_002 = bpy.data.objects.new('Cube.002', me_cube_003)
ob_cube_003 = bpy.data.objects.new('Cube.003', me_cube_004)

# ---- transforms, parenting, visibility, modifiers, constraints
ob_plane.location = (0.0, 2.182, 0.0)
ob_plane.scale = (2.0, 2.0, 2.0)
_vg = ob_plane.vertex_groups.new(name='Group')
ob_cube.location = (0.0, 0.0, 0.0)
ob_cube_001.location = (0.0, 0.0, 0.0)
ob_plane_001.location = (0.0, 2.182, 0.0)
ob_plane_001.scale = (2.0, 2.0, 2.0)
_vg = ob_plane_001.vertex_groups.new(name='Group')
ob_cube_002.location = (0.0, 0.0, 0.0)
ob_cube_003.location = (4.498, 1.92, 0.1745)
_m = ob_cube_003.modifiers.new('Mirror', 'MIRROR')
_m.use_clip = True

# ---- collection membership
col_collection.objects.link(ob_plane)
col_collection.objects.link(ob_cube)
col_collection.objects.link(ob_cube_001)
col_collection.objects.link(ob_plane_001)
col_collection.objects.link(ob_cube_002)
col_collection.objects.link(ob_cube_003)

# ---- scene / render settings (as saved in the file)
scene.frame_start = 1; scene.frame_end = 250; scene.frame_set(1)
scene.render.engine = 'BLENDER_EEVEE_NEXT'
scene.cycles.sampling_pattern = 'TABULATED_SOBOL'
scene.cycles.use_light_tree = False
scene.view_settings.view_transform = 'Filmic'
bpy.context.view_layer.update()

# ---- added for rendering (the .blend has no active camera and no usable light): camera, sun
cam_auto = bpy.data.cameras.new('AutoCamera')
cam_auto.lens = 50.0
cam_auto.sensor_width = 36.0
cam_auto.clip_end = 1000.0
ob_auto_camera = bpy.data.objects.new('AutoCamera', cam_auto)
scene.collection.objects.link(ob_auto_camera)
ob_auto_camera.location = (10.8554, -9.99335, 9.05969)
ob_auto_camera.rotation_euler = (1.09748, -7.21219e-08, 0.694738)
scene.camera = ob_auto_camera
light_auto_sun = bpy.data.lights.new('AutoSun', 'SUN')
light_auto_sun.energy = 3.0
light_auto_sun.angle = 0.0523599
ob_auto_sun = bpy.data.objects.new('AutoSun', light_auto_sun)
scene.collection.objects.link(ob_auto_sun)
ob_auto_sun.rotation_euler = (0.872665, 0.174533, 0.523599)
bpy.context.view_layer.update()
